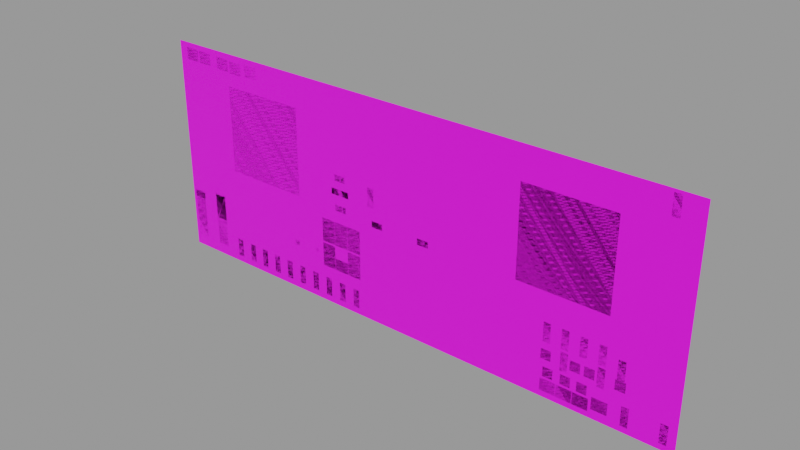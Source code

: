 # Source: SR71r.blend  (saved by Blender 3.5.10; exported with 4.5.12 LTS)
import bpy
from mathutils import Matrix  # noqa: F401  (used for matrix-valued properties, if any)

bpy.ops.wm.read_factory_settings(use_empty=True)
scene = bpy.context.scene
scene.name = 'SR71r2D'

# ---- images (referenced by path relative to the original .blend; pixels are not part of the script)
import os
ASSET_DIR = os.environ.get("B2B_ASSET_DIR", "")  # directory of the original .blend (textures are referenced by path, not embedded)
HERE = os.path.dirname(os.path.abspath(__file__))  # packed textures are extracted next to this script under _unpacked/

def load_image(name, relpath, width, height, colorspace="sRGB"):
    """Load a texture the original file referenced (path relative to the .blend, or extracted next to this script)."""
    p = next((c for c in (os.path.join(HERE, relpath), os.path.join(ASSET_DIR, relpath)) if relpath and os.path.exists(c)), "")
    if p:
        img = bpy.data.images.load(p, check_existing=True)
        img.name = name
    else:  # same state as the original file: an image datablock whose file is absent (Cycles renders it pink)
        img = bpy.data.images.new(name, width, height)
        img.source = "FILE"
        img.filepath = "//" + (relpath or name)
    img.colorspace_settings.name = colorspace
    return img
img_sr71r_100_2dpanel_dds = load_image('SR71R_100_2DPanel.dds', 'SR71R_100_2DPanel.dds', 1024, 1024, 'sRGB')
img_sr71r_100_vc1_dds = load_image('SR71R_100_VC1.dds', 'SR71R_100_VC1.dds', 1024, 1024, 'sRGB')
img_sr71r_100_vc2_dds = load_image('SR71R_100_VC2.dds', 'SR71R_100_VC2.dds', 1024, 1024, 'sRGB')
img_sr71r_100_vc1_dds_002 = load_image('SR71R_100_VC1.dds.002', 'SR71R_100_VC1.dds', 1024, 1024, 'sRGB')
img_sr71r_100_vc1_dds_003 = load_image('SR71R_100_VC1.dds.003', 'SR71R_100_VC1.dds', 1024, 1024, 'sRGB')
img_sr71r_100_vc1_dds_004 = load_image('SR71R_100_VC1.dds.004', 'SR71R_100_VC1.dds', 1024, 1024, 'sRGB')
img_sr71r_100_vc1_dds_005 = load_image('SR71R_100_VC1.dds.005', 'SR71R_100_VC1.dds', 1024, 1024, 'sRGB')
img_sr71r_100_vc1_dds_006 = load_image('SR71R_100_VC1.dds.006', 'SR71R_100_VC1.dds', 1024, 1024, 'sRGB')
img_sr71r_100_vc1_dds_007 = load_image('SR71R_100_VC1.dds.007', 'SR71R_100_VC1.dds', 1024, 1024, 'sRGB')
img_sr71r_100_vc1_dds_008 = load_image('SR71R_100_VC1.dds.008', 'SR71R_100_VC1.dds', 1024, 1024, 'sRGB')
img_sr71r_100_vc2_dds_002 = load_image('SR71R_100_VC2.dds.002', 'SR71R_100_VC2.dds', 1024, 1024, 'sRGB')
img_sr71r_100_vc1_dds_010 = load_image('SR71R_100_VC1.dds.010', 'SR71R_100_VC1.dds', 1024, 1024, 'sRGB')

# ---- materials (node trees are filled in below, after node groups)
mat_material = bpy.data.materials.new('Material')
mat_material.use_transparent_shadow = False
mat_vc_100_cockpit_mat = bpy.data.materials.new('VC_100_Cockpit_MAT')
mat_vc_100_cockpit_mat.alpha_threshold = 0.0
mat_vc_100_cockpit_mat.use_transparent_shadow = False
mat_vc_100_cockpit_mat.specular_color = (0.0, 0.0, 0.0)
mat_vc_100_cockpit_mat.roughness = 0.5
mat_vc_100_cockpit2_mat = bpy.data.materials.new('VC_100_Cockpit2_MAT')
mat_vc_100_cockpit2_mat.alpha_threshold = 0.0
mat_vc_100_cockpit2_mat.use_transparent_shadow = False
mat_vc_100_cockpit2_mat.specular_color = (0.0, 0.0, 0.0)
mat_vc_100_cockpit2_mat.roughness = 0.5
mat_vc_100_cockpit_mat_002 = bpy.data.materials.new('VC_100_Cockpit_MAT.002')
mat_vc_100_cockpit_mat_002.alpha_threshold = 0.0
mat_vc_100_cockpit_mat_002.use_transparent_shadow = False
mat_vc_100_cockpit_mat_002.specular_color = (0.0, 0.0, 0.0)
mat_vc_100_cockpit_mat_002.roughness = 0.5
mat_vc_100_cockpit_mat_003 = bpy.data.materials.new('VC_100_Cockpit_MAT.003')
mat_vc_100_cockpit_mat_003.alpha_threshold = 0.0
mat_vc_100_cockpit_mat_003.use_transparent_shadow = False
mat_vc_100_cockpit_mat_003.specular_color = (0.0, 0.0, 0.0)
mat_vc_100_cockpit_mat_003.roughness = 0.5
mat_vc_100_cockpit_mat_004 = bpy.data.materials.new('VC_100_Cockpit_MAT.004')
mat_vc_100_cockpit_mat_004.alpha_threshold = 0.0
mat_vc_100_cockpit_mat_004.use_transparent_shadow = False
mat_vc_100_cockpit_mat_004.specular_color = (0.0, 0.0, 0.0)
mat_vc_100_cockpit_mat_004.roughness = 0.5
mat_vc_100_cockpit_mat_005 = bpy.data.materials.new('VC_100_Cockpit_MAT.005')
mat_vc_100_cockpit_mat_005.alpha_threshold = 0.0
mat_vc_100_cockpit_mat_005.use_transparent_shadow = False
mat_vc_100_cockpit_mat_005.specular_color = (0.0, 0.0, 0.0)
mat_vc_100_cockpit_mat_005.roughness = 0.5
mat_vc_100_cockpit_mat_006 = bpy.data.materials.new('VC_100_Cockpit_MAT.006')
mat_vc_100_cockpit_mat_006.alpha_threshold = 0.0
mat_vc_100_cockpit_mat_006.use_transparent_shadow = False
mat_vc_100_cockpit_mat_006.specular_color = (0.0, 0.0, 0.0)
mat_vc_100_cockpit_mat_006.roughness = 0.5
mat_vc_100_cockpit_mat_007 = bpy.data.materials.new('VC_100_Cockpit_MAT.007')
mat_vc_100_cockpit_mat_007.alpha_threshold = 0.0
mat_vc_100_cockpit_mat_007.use_transparent_shadow = False
mat_vc_100_cockpit_mat_007.specular_color = (0.0, 0.0, 0.0)
mat_vc_100_cockpit_mat_007.roughness = 0.5
mat_vc_100_cockpit_mat_008 = bpy.data.materials.new('VC_100_Cockpit_MAT.008')
mat_vc_100_cockpit_mat_008.alpha_threshold = 0.0
mat_vc_100_cockpit_mat_008.use_transparent_shadow = False
mat_vc_100_cockpit_mat_008.specular_color = (0.0, 0.0, 0.0)
mat_vc_100_cockpit_mat_008.roughness = 0.5
mat_vc_100_cockpit2_mat_002 = bpy.data.materials.new('VC_100_Cockpit2_MAT.002')
mat_vc_100_cockpit2_mat_002.alpha_threshold = 0.0
mat_vc_100_cockpit2_mat_002.use_transparent_shadow = False
mat_vc_100_cockpit2_mat_002.specular_color = (0.0, 0.0, 0.0)
mat_vc_100_cockpit2_mat_002.roughness = 0.5
mat_vc_100_cockpit_mat_010 = bpy.data.materials.new('VC_100_Cockpit_MAT.010')
mat_vc_100_cockpit_mat_010.alpha_threshold = 0.0
mat_vc_100_cockpit_mat_010.use_transparent_shadow = False
mat_vc_100_cockpit_mat_010.specular_color = (0.0, 0.0, 0.0)
mat_vc_100_cockpit_mat_010.roughness = 0.5

# ---- material node trees
mat_material.use_nodes = True; mat_material.node_tree.nodes.clear()
_N = mat_material.node_tree.nodes; _L = mat_material.node_tree.links
n0 = _N.new('ShaderNodeBsdfPrincipled'); n0.name = 'Principled BSDF'; n0.location = (10, 300)
n0.distribution = 'GGX'
n0.subsurface_method = 'RANDOM_WALK_SKIN'
n0.inputs[3].default_value = 1.45
n0.inputs[27].default_value = (0.0, 0.0, 0.0, 1.0)
n0.inputs[28].default_value = 1.0
n1 = _N.new('ShaderNodeOutputMaterial'); n1.name = 'Material Output'; n1.location = (300, 300)
n2 = _N.new('ShaderNodeTexImage'); n2.name = 'Image Texture'; n2.location = (-280, 266)
n2.image = img_sr71r_100_2dpanel_dds
_L.new(n0.outputs[0], n1.inputs[0])
_L.new(n2.outputs[0], n0.inputs[0])
n1.is_active_output = True
mat_vc_100_cockpit_mat.use_nodes = True; mat_vc_100_cockpit_mat.node_tree.nodes.clear()
_N = mat_vc_100_cockpit_mat.node_tree.nodes; _L = mat_vc_100_cockpit_mat.node_tree.links
n0 = _N.new('ShaderNodeBsdfPrincipled'); n0.name = 'Principled BSDF'; n0.location = (10, 300)
n0.distribution = 'GGX'
n0.subsurface_method = 'RANDOM_WALK_SKIN'
n0.inputs[3].default_value = 1.45
n0.inputs[27].default_value = (0.0, 0.0, 0.0, 1.0)
n0.inputs[28].default_value = 1.0
n1 = _N.new('ShaderNodeOutputMaterial'); n1.name = 'Material Output'; n1.location = (300, 300)
n2 = _N.new('ShaderNodeTexImage'); n2.name = 'Image Texture'; n2.location = (-280, 266)
n2.image = img_sr71r_100_vc1_dds
_L.new(n0.outputs[0], n1.inputs[0])
_L.new(n2.outputs[0], n0.inputs[0])
n1.is_active_output = True
mat_vc_100_cockpit2_mat.use_nodes = True; mat_vc_100_cockpit2_mat.node_tree.nodes.clear()
_N = mat_vc_100_cockpit2_mat.node_tree.nodes; _L = mat_vc_100_cockpit2_mat.node_tree.links
n0 = _N.new('ShaderNodeBsdfPrincipled'); n0.name = 'Principled BSDF'; n0.location = (10, 300)
n0.distribution = 'GGX'
n0.subsurface_method = 'RANDOM_WALK_SKIN'
n0.inputs[3].default_value = 1.45
n0.inputs[27].default_value = (0.0, 0.0, 0.0, 1.0)
n0.inputs[28].default_value = 1.0
n1 = _N.new('ShaderNodeOutputMaterial'); n1.name = 'Material Output'; n1.location = (300, 300)
n2 = _N.new('ShaderNodeTexImage'); n2.name = 'Image Texture'; n2.location = (-280, 266)
n2.image = img_sr71r_100_vc2_dds
_L.new(n0.outputs[0], n1.inputs[0])
_L.new(n2.outputs[0], n0.inputs[0])
n1.is_active_output = True
mat_vc_100_cockpit_mat_002.use_nodes = True; mat_vc_100_cockpit_mat_002.node_tree.nodes.clear()
_N = mat_vc_100_cockpit_mat_002.node_tree.nodes; _L = mat_vc_100_cockpit_mat_002.node_tree.links
n0 = _N.new('ShaderNodeBsdfPrincipled'); n0.name = 'Principled BSDF'; n0.location = (10, 300)
n0.distribution = 'GGX'
n0.subsurface_method = 'RANDOM_WALK_SKIN'
n0.inputs[3].default_value = 1.45
n0.inputs[27].default_value = (0.0, 0.0, 0.0, 1.0)
n0.inputs[28].default_value = 1.0
n1 = _N.new('ShaderNodeOutputMaterial'); n1.name = 'Material Output'; n1.location = (300, 300)
n2 = _N.new('ShaderNodeTexImage'); n2.name = 'Image Texture'; n2.location = (-280, 266)
n2.image = img_sr71r_100_vc1_dds_002
_L.new(n0.outputs[0], n1.inputs[0])
_L.new(n2.outputs[0], n0.inputs[0])
n1.is_active_output = True
mat_vc_100_cockpit_mat_003.use_nodes = True; mat_vc_100_cockpit_mat_003.node_tree.nodes.clear()
_N = mat_vc_100_cockpit_mat_003.node_tree.nodes; _L = mat_vc_100_cockpit_mat_003.node_tree.links
n0 = _N.new('ShaderNodeBsdfPrincipled'); n0.name = 'Principled BSDF'; n0.location = (10, 300)
n0.distribution = 'GGX'
n0.subsurface_method = 'RANDOM_WALK_SKIN'
n0.inputs[3].default_value = 1.45
n0.inputs[27].default_value = (0.0, 0.0, 0.0, 1.0)
n0.inputs[28].default_value = 1.0
n1 = _N.new('ShaderNodeOutputMaterial'); n1.name = 'Material Output'; n1.location = (300, 300)
n2 = _N.new('ShaderNodeTexImage'); n2.name = 'Image Texture'; n2.location = (-280, 266)
n2.image = img_sr71r_100_vc1_dds_003
_L.new(n0.outputs[0], n1.inputs[0])
_L.new(n2.outputs[0], n0.inputs[0])
n1.is_active_output = True
mat_vc_100_cockpit_mat_004.use_nodes = True; mat_vc_100_cockpit_mat_004.node_tree.nodes.clear()
_N = mat_vc_100_cockpit_mat_004.node_tree.nodes; _L = mat_vc_100_cockpit_mat_004.node_tree.links
n0 = _N.new('ShaderNodeBsdfPrincipled'); n0.name = 'Principled BSDF'; n0.location = (10, 300)
n0.distribution = 'GGX'
n0.subsurface_method = 'RANDOM_WALK_SKIN'
n0.inputs[3].default_value = 1.45
n0.inputs[27].default_value = (0.0, 0.0, 0.0, 1.0)
n0.inputs[28].default_value = 1.0
n1 = _N.new('ShaderNodeOutputMaterial'); n1.name = 'Material Output'; n1.location = (300, 300)
n2 = _N.new('ShaderNodeTexImage'); n2.name = 'Image Texture'; n2.location = (-280, 266)
n2.image = img_sr71r_100_vc1_dds_004
_L.new(n0.outputs[0], n1.inputs[0])
_L.new(n2.outputs[0], n0.inputs[0])
n1.is_active_output = True
mat_vc_100_cockpit_mat_005.use_nodes = True; mat_vc_100_cockpit_mat_005.node_tree.nodes.clear()
_N = mat_vc_100_cockpit_mat_005.node_tree.nodes; _L = mat_vc_100_cockpit_mat_005.node_tree.links
n0 = _N.new('ShaderNodeBsdfPrincipled'); n0.name = 'Principled BSDF'; n0.location = (10, 300)
n0.distribution = 'GGX'
n0.subsurface_method = 'RANDOM_WALK_SKIN'
n0.inputs[3].default_value = 1.45
n0.inputs[27].default_value = (0.0, 0.0, 0.0, 1.0)
n0.inputs[28].default_value = 1.0
n1 = _N.new('ShaderNodeOutputMaterial'); n1.name = 'Material Output'; n1.location = (300, 300)
n2 = _N.new('ShaderNodeTexImage'); n2.name = 'Image Texture'; n2.location = (-280, 266)
n2.image = img_sr71r_100_vc1_dds_005
_L.new(n0.outputs[0], n1.inputs[0])
_L.new(n2.outputs[0], n0.inputs[0])
n1.is_active_output = True
mat_vc_100_cockpit_mat_006.use_nodes = True; mat_vc_100_cockpit_mat_006.node_tree.nodes.clear()
_N = mat_vc_100_cockpit_mat_006.node_tree.nodes; _L = mat_vc_100_cockpit_mat_006.node_tree.links
n0 = _N.new('ShaderNodeBsdfPrincipled'); n0.name = 'Principled BSDF'; n0.location = (10, 300)
n0.distribution = 'GGX'
n0.subsurface_method = 'RANDOM_WALK_SKIN'
n0.inputs[3].default_value = 1.45
n0.inputs[27].default_value = (0.0, 0.0, 0.0, 1.0)
n0.inputs[28].default_value = 1.0
n1 = _N.new('ShaderNodeOutputMaterial'); n1.name = 'Material Output'; n1.location = (300, 300)
n2 = _N.new('ShaderNodeTexImage'); n2.name = 'Image Texture'; n2.location = (-280, 266)
n2.image = img_sr71r_100_vc1_dds_006
_L.new(n0.outputs[0], n1.inputs[0])
_L.new(n2.outputs[0], n0.inputs[0])
n1.is_active_output = True
mat_vc_100_cockpit_mat_007.use_nodes = True; mat_vc_100_cockpit_mat_007.node_tree.nodes.clear()
_N = mat_vc_100_cockpit_mat_007.node_tree.nodes; _L = mat_vc_100_cockpit_mat_007.node_tree.links
n0 = _N.new('ShaderNodeBsdfPrincipled'); n0.name = 'Principled BSDF'; n0.location = (10, 300)
n0.distribution = 'GGX'
n0.subsurface_method = 'RANDOM_WALK_SKIN'
n0.inputs[3].default_value = 1.45
n0.inputs[27].default_value = (0.0, 0.0, 0.0, 1.0)
n0.inputs[28].default_value = 1.0
n1 = _N.new('ShaderNodeOutputMaterial'); n1.name = 'Material Output'; n1.location = (300, 300)
n2 = _N.new('ShaderNodeTexImage'); n2.name = 'Image Texture'; n2.location = (-280, 266)
n2.image = img_sr71r_100_vc1_dds_007
_L.new(n0.outputs[0], n1.inputs[0])
_L.new(n2.outputs[0], n0.inputs[0])
n1.is_active_output = True
mat_vc_100_cockpit_mat_008.use_nodes = True; mat_vc_100_cockpit_mat_008.node_tree.nodes.clear()
_N = mat_vc_100_cockpit_mat_008.node_tree.nodes; _L = mat_vc_100_cockpit_mat_008.node_tree.links
n0 = _N.new('ShaderNodeBsdfPrincipled'); n0.name = 'Principled BSDF'; n0.location = (10, 300)
n0.distribution = 'GGX'
n0.subsurface_method = 'RANDOM_WALK_SKIN'
n0.inputs[3].default_value = 1.45
n0.inputs[27].default_value = (0.0, 0.0, 0.0, 1.0)
n0.inputs[28].default_value = 1.0
n1 = _N.new('ShaderNodeOutputMaterial'); n1.name = 'Material Output'; n1.location = (300, 300)
n2 = _N.new('ShaderNodeTexImage'); n2.name = 'Image Texture'; n2.location = (-280, 266)
n2.image = img_sr71r_100_vc1_dds_008
_L.new(n0.outputs[0], n1.inputs[0])
_L.new(n2.outputs[0], n0.inputs[0])
n1.is_active_output = True
mat_vc_100_cockpit2_mat_002.use_nodes = True; mat_vc_100_cockpit2_mat_002.node_tree.nodes.clear()
_N = mat_vc_100_cockpit2_mat_002.node_tree.nodes; _L = mat_vc_100_cockpit2_mat_002.node_tree.links
n0 = _N.new('ShaderNodeBsdfPrincipled'); n0.name = 'Principled BSDF'; n0.location = (10, 300)
n0.distribution = 'GGX'
n0.subsurface_method = 'RANDOM_WALK_SKIN'
n0.inputs[3].default_value = 1.45
n0.inputs[27].default_value = (0.0, 0.0, 0.0, 1.0)
n0.inputs[28].default_value = 1.0
n1 = _N.new('ShaderNodeOutputMaterial'); n1.name = 'Material Output'; n1.location = (300, 300)
n2 = _N.new('ShaderNodeTexImage'); n2.name = 'Image Texture'; n2.location = (-280, 266)
n2.image = img_sr71r_100_vc2_dds_002
_L.new(n0.outputs[0], n1.inputs[0])
_L.new(n2.outputs[0], n0.inputs[0])
n1.is_active_output = True
mat_vc_100_cockpit_mat_010.use_nodes = True; mat_vc_100_cockpit_mat_010.node_tree.nodes.clear()
_N = mat_vc_100_cockpit_mat_010.node_tree.nodes; _L = mat_vc_100_cockpit_mat_010.node_tree.links
n0 = _N.new('ShaderNodeBsdfPrincipled'); n0.name = 'Principled BSDF'; n0.location = (10, 300)
n0.distribution = 'GGX'
n0.subsurface_method = 'RANDOM_WALK_SKIN'
n0.inputs[3].default_value = 1.45
n0.inputs[27].default_value = (0.0, 0.0, 0.0, 1.0)
n0.inputs[28].default_value = 1.0
n1 = _N.new('ShaderNodeOutputMaterial'); n1.name = 'Material Output'; n1.location = (300, 300)
n2 = _N.new('ShaderNodeTexImage'); n2.name = 'Image Texture'; n2.location = (-280, 266)
n2.image = img_sr71r_100_vc1_dds_010
_L.new(n0.outputs[0], n1.inputs[0])
_L.new(n2.outputs[0], n0.inputs[0])
n1.is_active_output = True

# ---- meshes
me_plane_008 = bpy.data.meshes.new('Plane.008')
me_plane_008.from_pydata([(0.0, 0.0, -1024.0), (2560.0, 0.0, -1024.0), (0.0, 0.0, 0.0), (2560.0, 0.0, 0.0)], [], [(0, 1, 3, 2)])
_uv = me_plane_008.uv_layers.new(name='UVMap')
_uv.uv.foreach_set('vector', [0.0, 0.0, 1.0, 0.0, 1.0, 0.3999, 0.0, 0.3999])
me_plane_008.materials.append(mat_material)
me_plane_008.update()
me_plane_013 = bpy.data.meshes.new('Plane.013')
me_plane_013.from_pydata([(-36.0, -2.567e-06, -34.0), (34.0, -2.567e-06, -34.0), (-36.0, 2.718e-06, 36.0), (34.0, 2.718e-06, 36.0)], [], [(0, 1, 3, 2)])
_uv = me_plane_013.uv_layers.new(name='UVMap')
_uv.uv.foreach_set('vector', [0.3476, 0.6872, 0.3825, 0.6872, 0.3825, 0.7162, 0.3476, 0.7162])
me_plane_013.materials.append(mat_vc_100_cockpit_mat)
me_plane_013.update()
me_plane_020 = bpy.data.meshes.new('Plane.020')
me_plane_020.from_pydata([(-36.0, -2.567e-06, -34.0), (34.0, -2.567e-06, -34.0), (-36.0, 2.718e-06, 36.0), (34.0, 2.718e-06, 36.0)], [], [(0, 1, 3, 2)])
_uv = me_plane_020.uv_layers.new(name='UVMap')
_uv.uv.foreach_set('vector', [0.4255, 0.6874, 0.4603, 0.6874, 0.4603, 0.7161, 0.4255, 0.7161])
me_plane_020.materials.append(mat_vc_100_cockpit_mat)
me_plane_020.update()
me_plane_022 = bpy.data.meshes.new('Plane.022')
me_plane_022.from_pydata([(-36.0, -2.567e-06, -34.0), (34.0, -2.567e-06, -34.0), (-36.0, 2.718e-06, 36.0), (34.0, 2.718e-06, 36.0)], [], [(0, 1, 3, 2)])
_uv = me_plane_022.uv_layers.new(name='UVMap')
_uv.uv.foreach_set('vector', [0.3474, 0.7162, 0.3822, 0.7162, 0.3822, 0.7449, 0.3474, 0.7449])
me_plane_022.materials.append(mat_vc_100_cockpit_mat)
me_plane_022.update()
me_plane_024 = bpy.data.meshes.new('Plane.024')
me_plane_024.from_pydata([(-36.0, -2.567e-06, -34.0), (34.0, -2.567e-06, -34.0), (-36.0, 2.718e-06, 36.0), (34.0, 2.718e-06, 36.0)], [], [(0, 1, 3, 2)])
_uv = me_plane_024.uv_layers.new(name='UVMap')
_uv.uv.foreach_set('vector', [0.4257, 0.7161, 0.4605, 0.7161, 0.4605, 0.7449, 0.4257, 0.7449])
me_plane_024.materials.append(mat_vc_100_cockpit_mat)
me_plane_024.update()
me_plane_026 = bpy.data.meshes.new('Plane.026')
me_plane_026.from_pydata([(-36.0, -2.567e-06, -34.0), (34.0, -2.567e-06, -34.0), (-36.0, 2.718e-06, 36.0), (34.0, 2.718e-06, 36.0)], [], [(0, 1, 3, 2)])
_uv = me_plane_026.uv_layers.new(name='UVMap')
_uv.uv.foreach_set('vector', [0.3474, 0.7449, 0.3822, 0.7449, 0.3822, 0.7736, 0.3474, 0.7736])
me_plane_026.materials.append(mat_vc_100_cockpit_mat)
me_plane_026.update()
me_plane_030 = bpy.data.meshes.new('Plane.030')
me_plane_030.from_pydata([(-36.0, -2.567e-06, -34.0), (34.0, -2.567e-06, -34.0), (-36.0, 2.718e-06, 36.0), (34.0, 2.718e-06, 36.0)], [], [(0, 1, 3, 2)])
_uv = me_plane_030.uv_layers.new(name='UVMap')
_uv.uv.foreach_set('vector', [0.4255, 0.7451, 0.4604, 0.7451, 0.4604, 0.7738, 0.4255, 0.7738])
me_plane_030.materials.append(mat_vc_100_cockpit_mat)
me_plane_030.update()
me_plane_032 = bpy.data.meshes.new('Plane.032')
me_plane_032.from_pydata([(-36.0, -2.567e-06, -34.0), (34.0, -2.567e-06, -34.0), (-36.0, 2.718e-06, 36.0), (34.0, 2.718e-06, 36.0)], [], [(0, 1, 3, 2)])
_uv = me_plane_032.uv_layers.new(name='UVMap')
_uv.uv.foreach_set('vector', [0.3473, 0.6588, 0.3822, 0.6588, 0.3822, 0.6868, 0.3473, 0.6868])
me_plane_032.materials.append(mat_vc_100_cockpit_mat)
me_plane_032.update()
me_plane_033 = bpy.data.meshes.new('Plane.033')
me_plane_033.from_pydata([(-36.0, -2.567e-06, -27.2), (34.0, -2.567e-06, -27.2), (-36.0, 2.718e-06, 28.8), (34.0, 2.718e-06, 28.8)], [], [(0, 1, 3, 2)])
_uv = me_plane_033.uv_layers.new(name='UVMap')
_uv.uv.foreach_set('vector', [0.4255, 0.6587, 0.4604, 0.6587, 0.4604, 0.6869, 0.4255, 0.6869])
me_plane_033.materials.append(mat_vc_100_cockpit_mat)
me_plane_033.update()
me_plane_047 = bpy.data.meshes.new('Plane.047')
me_plane_047.from_pydata([(-36.0, -2.567e-06, -34.0), (34.0, -2.567e-06, -34.0), (-36.0, 2.718e-06, 36.0), (34.0, 2.718e-06, 36.0)], [], [(0, 1, 3, 2)])
_uv = me_plane_047.uv_layers.new(name='UVMap')
_uv.uv.foreach_set('vector', [0.3473, 0.6301, 0.3822, 0.6301, 0.3822, 0.6582, 0.3473, 0.6582])
me_plane_047.materials.append(mat_vc_100_cockpit_mat)
me_plane_047.update()
me_plane_048 = bpy.data.meshes.new('Plane.048')
me_plane_048.from_pydata([(-36.0, -2.567e-06, -34.0), (34.0, -2.567e-06, -34.0), (-36.0, 2.718e-06, 36.0), (34.0, 2.718e-06, 36.0)], [], [(0, 1, 3, 2)])
_uv = me_plane_048.uv_layers.new(name='UVMap')
_uv.uv.foreach_set('vector', [0.4254, 0.6301, 0.4603, 0.6301, 0.4603, 0.6582, 0.4254, 0.6582])
me_plane_048.materials.append(mat_vc_100_cockpit_mat)
me_plane_048.update()
me_plane_051 = bpy.data.meshes.new('Plane.051')
me_plane_051.from_pydata([(-36.0, -2.567e-06, -34.0), (34.0, -2.567e-06, -34.0), (-36.0, 2.718e-06, 36.0), (34.0, 2.718e-06, 36.0)], [], [(0, 1, 3, 2)])
_uv = me_plane_051.uv_layers.new(name='UVMap')
_uv.uv.foreach_set('vector', [0.5036, 0.6588, 0.5384, 0.6588, 0.5384, 0.6868, 0.5036, 0.6868])
me_plane_051.materials.append(mat_vc_100_cockpit_mat)
me_plane_051.update()
me_plane_069 = bpy.data.meshes.new('Plane.069')
me_plane_069.from_pydata([(-204.0, 0.0, -204.0), (204.0, 0.0, -204.0), (-204.0, 0.0, 204.0), (204.0, 0.0, 204.0)], [], [(0, 1, 3, 2)])
_uv = me_plane_069.uv_layers.new(name='UVMap')
_uv.uv.foreach_set('vector', [0.0, 0.0, 1.0, 0.0, 1.0, 1.0, 0.0, 1.0])
me_plane_069.materials.append(mat_vc_100_cockpit2_mat)
me_plane_069.update()
me_plane_070 = bpy.data.meshes.new('Plane.070')
me_plane_070.from_pydata([(-204.0, 0.0, -204.0), (204.0, 0.0, -204.0), (-204.0, 0.0, 204.0), (204.0, 0.0, 204.0)], [], [(0, 1, 3, 2)])
_uv = me_plane_070.uv_layers.new(name='UVMap')
_uv.uv.foreach_set('vector', [0.0, 0.0, 1.0, 0.0, 1.0, 1.0, 0.0, 1.0])
me_plane_070.materials.append(mat_vc_100_cockpit2_mat)
me_plane_070.update()
me_plane_039 = bpy.data.meshes.new('Plane.039')
me_plane_039.from_pydata([(-19.63, 0.0, 68.69), (19.63, 0.0, 68.69), (-19.63, 0.0, -68.69), (19.63, 0.0, -68.69)], [], [(0, 2, 3, 1)])
_uv = me_plane_039.uv_layers.new(name='UVMap')
_uv.uv.foreach_set('vector', [0.3455, 0.4607, 0.3455, 0.3929, 0.3645, 0.3929, 0.3645, 0.4607])
me_plane_039.materials.append(mat_vc_100_cockpit_mat)
me_plane_039.use_remesh_preserve_volume = False
me_plane_039.use_remesh_preserve_attributes = False
me_plane_039.use_mirror_vertex_groups = False
me_plane_039.update()
me_plane_067 = bpy.data.meshes.new('Plane.067')
me_plane_067.from_pydata([(-0.00508, 0.0, 0.01778), (0.00508, 0.0, 0.01778), (-0.00508, 0.0, -0.01778), (0.00508, 0.0, -0.01778)], [], [(0, 2, 3, 1)])
_uv = me_plane_067.uv_layers.new(name='UVMap')
_uv.uv.foreach_set('vector', [0.3656, 0.4608, 0.3656, 0.3928, 0.3846, 0.3928, 0.3846, 0.4608])
me_plane_067.materials.append(mat_vc_100_cockpit_mat_002)
me_plane_067.use_remesh_preserve_volume = False
me_plane_067.use_remesh_preserve_attributes = False
me_plane_067.use_mirror_vertex_groups = False
me_plane_067.update()
me_plane_068 = bpy.data.meshes.new('Plane.068')
me_plane_068.from_pydata([(-0.00508, 0.0, 0.01778), (0.00508, 0.0, 0.01778), (-0.00508, 0.0, -0.01778), (0.00508, 0.0, -0.01778)], [], [(0, 2, 3, 1)])
_uv = me_plane_068.uv_layers.new(name='UVMap')
_uv.uv.foreach_set('vector', [0.3856, 0.4607, 0.3856, 0.3928, 0.4045, 0.3928, 0.4045, 0.4607])
me_plane_068.materials.append(mat_vc_100_cockpit_mat_003)
me_plane_068.use_remesh_preserve_volume = False
me_plane_068.use_remesh_preserve_attributes = False
me_plane_068.use_mirror_vertex_groups = False
me_plane_068.update()
me_plane_071 = bpy.data.meshes.new('Plane.071')
me_plane_071.from_pydata([(-0.00508, 0.0, 0.01778), (0.00508, 0.0, 0.01778), (-0.00508, 0.0, -0.01778), (0.00508, 0.0, -0.01778)], [], [(0, 2, 3, 1)])
_uv = me_plane_071.uv_layers.new(name='UVMap')
_uv.uv.foreach_set('vector', [0.4056, 0.4607, 0.4056, 0.3929, 0.4245, 0.3929, 0.4245, 0.4607])
me_plane_071.materials.append(mat_vc_100_cockpit_mat_004)
me_plane_071.use_remesh_preserve_volume = False
me_plane_071.use_remesh_preserve_attributes = False
me_plane_071.use_mirror_vertex_groups = False
me_plane_071.update()
me_plane_072 = bpy.data.meshes.new('Plane.072')
me_plane_072.from_pydata([(-36.0, -2.567e-06, -34.0), (34.0, -2.567e-06, -34.0), (-36.0, 2.718e-06, 36.0), (34.0, 2.718e-06, 36.0)], [], [(0, 1, 3, 2)])
_uv = me_plane_072.uv_layers.new(name='UVMap')
_uv.uv.foreach_set('vector', [0.3162, 0.9732, 0.3282, 0.9732, 0.3282, 0.9852, 0.3162, 0.9852])
me_plane_072.materials.append(mat_vc_100_cockpit_mat)
me_plane_072.update()
me_plane_073 = bpy.data.meshes.new('Plane.073')
me_plane_073.from_pydata([(-36.0, -2.567e-06, -34.0), (34.0, -2.567e-06, -34.0), (-36.0, 2.718e-06, 36.0), (34.0, 2.718e-06, 36.0)], [], [(0, 1, 3, 2)])
_uv = me_plane_073.uv_layers.new(name='UVMap')
_uv.uv.foreach_set('vector', [0.3188, 0.9653, 0.338, 0.9653, 0.338, 0.9845, 0.3188, 0.9845])
me_plane_073.materials.append(mat_vc_100_cockpit_mat)
me_plane_073.update()
me_plane_074 = bpy.data.meshes.new('Plane.074')
me_plane_074.from_pydata([(-36.0, -2.567e-06, -34.0), (34.0, -2.567e-06, -34.0), (-36.0, 2.718e-06, 36.0), (34.0, 2.718e-06, 36.0)], [], [(0, 1, 3, 2)])
_uv = me_plane_074.uv_layers.new(name='UVMap')
_uv.uv.foreach_set('vector', [0.009789, 0.9644, 0.04073, 0.9644, 0.04073, 0.9786, 0.009789, 0.9786])
me_plane_074.materials.append(mat_material)
me_plane_074.update()
me_plane_075 = bpy.data.meshes.new('Plane.075')
me_plane_075.from_pydata([(-36.0, -2.567e-06, -34.0), (34.0, -2.567e-06, -34.0), (-36.0, 2.718e-06, 36.0), (34.0, 2.718e-06, 36.0)], [], [(0, 1, 3, 2)])
_uv = me_plane_075.uv_layers.new(name='UVMap')
_uv.uv.foreach_set('vector', [0.3162, 0.9732, 0.3282, 0.9732, 0.3282, 0.9852, 0.3162, 0.9852])
me_plane_075.materials.append(mat_vc_100_cockpit_mat)
me_plane_075.update()
me_plane_076 = bpy.data.meshes.new('Plane.076')
me_plane_076.from_pydata([(-36.0, -2.567e-06, -34.0), (34.0, -2.567e-06, -34.0), (-36.0, 2.718e-06, 36.0), (34.0, 2.718e-06, 36.0)], [], [(0, 1, 3, 2)])
_uv = me_plane_076.uv_layers.new(name='UVMap')
_uv.uv.foreach_set('vector', [0.3162, 0.9732, 0.3282, 0.9732, 0.3282, 0.9852, 0.3162, 0.9852])
me_plane_076.materials.append(mat_vc_100_cockpit_mat)
me_plane_076.update()
me_plane_078 = bpy.data.meshes.new('Plane.078')
me_plane_078.from_pydata([(-19.63, 0.0, 68.69), (19.63, 0.0, 68.69), (-19.63, 0.0, -68.69), (19.63, 0.0, -68.69)], [], [(0, 2, 3, 1)])
_uv = me_plane_078.uv_layers.new(name='UVMap')
_uv.uv.foreach_set('vector', [0.4245, 0.462, 0.4245, 0.396, 0.4459, 0.396, 0.4459, 0.462])
me_plane_078.materials.append(mat_vc_100_cockpit_mat)
me_plane_078.use_remesh_preserve_volume = False
me_plane_078.use_remesh_preserve_attributes = False
me_plane_078.use_mirror_vertex_groups = False
me_plane_078.update()
me_plane_079 = bpy.data.meshes.new('Plane.079')
me_plane_079.from_pydata([(-19.63, 0.0, 68.69), (19.63, 0.0, 68.69), (-19.63, 0.0, -68.69), (19.63, 0.0, -68.69)], [], [(0, 2, 3, 1)])
_uv = me_plane_079.uv_layers.new(name='UVMap')
_uv.uv.foreach_set('vector', [0.4245, 0.462, 0.4245, 0.396, 0.4459, 0.396, 0.4459, 0.462])
me_plane_079.materials.append(mat_vc_100_cockpit_mat)
me_plane_079.use_remesh_preserve_volume = False
me_plane_079.use_remesh_preserve_attributes = False
me_plane_079.use_mirror_vertex_groups = False
me_plane_079.update()
me_plane_080 = bpy.data.meshes.new('Plane.080')
me_plane_080.from_pydata([(-19.63, 0.0, 68.69), (19.63, 0.0, 68.69), (-19.63, 0.0, -68.69), (19.63, 0.0, -68.69)], [], [(0, 2, 3, 1)])
_uv = me_plane_080.uv_layers.new(name='UVMap')
_uv.uv.foreach_set('vector', [0.4245, 0.462, 0.4245, 0.396, 0.4459, 0.396, 0.4459, 0.462])
me_plane_080.materials.append(mat_vc_100_cockpit_mat)
me_plane_080.use_remesh_preserve_volume = False
me_plane_080.use_remesh_preserve_attributes = False
me_plane_080.use_mirror_vertex_groups = False
me_plane_080.update()
me_plane_081 = bpy.data.meshes.new('Plane.081')
me_plane_081.from_pydata([(-24.69, -1.76e-06, -62.99), (23.31, -1.76e-06, -62.99), (-24.69, 1.864e-06, 66.7), (23.31, 1.864e-06, 66.7)], [], [(0, 1, 3, 2)])
_uv = me_plane_081.uv_layers.new(name='UVMap')
_uv.uv.foreach_set('vector', [0.04856, 0.9377, 0.06461, 0.9377, 0.06461, 0.9792, 0.04856, 0.9792])
me_plane_081.materials.append(mat_material)
me_plane_081.update()
me_plane_082 = bpy.data.meshes.new('Plane.082')
me_plane_082.from_pydata([(-24.69, -1.76e-06, -62.99), (23.31, -1.76e-06, -62.99), (-24.69, 1.864e-06, 66.7), (23.31, 1.864e-06, 66.7)], [], [(0, 1, 3, 2)])
_uv = me_plane_082.uv_layers.new(name='UVMap')
_uv.uv.foreach_set('vector', [0.04856, 0.9377, 0.06461, 0.9377, 0.06461, 0.9792, 0.04856, 0.9792])
me_plane_082.materials.append(mat_material)
me_plane_082.update()
me_plane_083 = bpy.data.meshes.new('Plane.083')
me_plane_083.from_pydata([(-24.69, -1.76e-06, -62.99), (23.31, -1.76e-06, -62.99), (-24.69, 1.864e-06, 66.7), (23.31, 1.864e-06, 66.7)], [], [(0, 1, 3, 2)])
_uv = me_plane_083.uv_layers.new(name='UVMap')
_uv.uv.foreach_set('vector', [0.04856, 0.9377, 0.06461, 0.9377, 0.06461, 0.9792, 0.04856, 0.9792])
me_plane_083.materials.append(mat_material)
me_plane_083.update()
me_plane_088 = bpy.data.meshes.new('Plane.088')
me_plane_088.from_pydata([(-24.69, -1.76e-06, -62.99), (23.31, -1.76e-06, -62.99), (-24.69, 1.864e-06, 66.7), (23.31, 1.864e-06, 66.7)], [], [(0, 1, 3, 2)])
_uv = me_plane_088.uv_layers.new(name='UVMap')
_uv.uv.foreach_set('vector', [0.04856, 0.9377, 0.06461, 0.9377, 0.06461, 0.9792, 0.04856, 0.9792])
me_plane_088.materials.append(mat_material)
me_plane_088.update()
me_plane_089 = bpy.data.meshes.new('Plane.089')
me_plane_089.from_pydata([(-24.69, -1.76e-06, -62.99), (23.31, -1.76e-06, -62.99), (-24.69, 1.864e-06, 66.7), (23.31, 1.864e-06, 66.7)], [], [(0, 1, 3, 2)])
_uv = me_plane_089.uv_layers.new(name='UVMap')
_uv.uv.foreach_set('vector', [0.04856, 0.9377, 0.06461, 0.9377, 0.06461, 0.9792, 0.04856, 0.9792])
me_plane_089.materials.append(mat_material)
me_plane_089.update()
me_plane_090 = bpy.data.meshes.new('Plane.090')
me_plane_090.from_pydata([(-24.69, -1.76e-06, -62.99), (23.31, -1.76e-06, -62.99), (-24.69, 1.864e-06, 66.7), (23.31, 1.864e-06, 66.7)], [], [(0, 1, 3, 2)])
_uv = me_plane_090.uv_layers.new(name='UVMap')
_uv.uv.foreach_set('vector', [0.04856, 0.9377, 0.06461, 0.9377, 0.06461, 0.9792, 0.04856, 0.9792])
me_plane_090.materials.append(mat_material)
me_plane_090.update()
me_plane_091 = bpy.data.meshes.new('Plane.091')
me_plane_091.from_pydata([(-24.69, -1.76e-06, -62.99), (23.31, -1.76e-06, -62.99), (-24.69, 1.864e-06, 66.7), (23.31, 1.864e-06, 66.7)], [], [(0, 1, 3, 2)])
_uv = me_plane_091.uv_layers.new(name='UVMap')
_uv.uv.foreach_set('vector', [0.04856, 0.9377, 0.06461, 0.9377, 0.06461, 0.9792, 0.04856, 0.9792])
me_plane_091.materials.append(mat_material)
me_plane_091.update()
me_plane_092 = bpy.data.meshes.new('Plane.092')
me_plane_092.from_pydata([(-24.69, -1.76e-06, -62.99), (23.31, -1.76e-06, -62.99), (-24.69, 1.864e-06, 66.7), (23.31, 1.864e-06, 66.7)], [], [(0, 1, 3, 2)])
_uv = me_plane_092.uv_layers.new(name='UVMap')
_uv.uv.foreach_set('vector', [0.04856, 0.9377, 0.06461, 0.9377, 0.06461, 0.9792, 0.04856, 0.9792])
me_plane_092.materials.append(mat_material)
me_plane_092.update()
me_plane_093 = bpy.data.meshes.new('Plane.093')
me_plane_093.from_pydata([(-24.69, -1.76e-06, -62.99), (23.31, -1.76e-06, -62.99), (-24.69, 1.864e-06, 66.7), (23.31, 1.864e-06, 66.7)], [], [(0, 1, 3, 2)])
_uv = me_plane_093.uv_layers.new(name='UVMap')
_uv.uv.foreach_set('vector', [0.04856, 0.9377, 0.06461, 0.9377, 0.06461, 0.9792, 0.04856, 0.9792])
me_plane_093.materials.append(mat_material)
me_plane_093.update()
me_plane_094 = bpy.data.meshes.new('Plane.094')
me_plane_094.from_pydata([(-24.69, -1.76e-06, -62.99), (23.31, -1.76e-06, -62.99), (-24.69, 1.864e-06, 66.7), (23.31, 1.864e-06, 66.7)], [], [(0, 1, 3, 2)])
_uv = me_plane_094.uv_layers.new(name='UVMap')
_uv.uv.foreach_set('vector', [0.04856, 0.9377, 0.06461, 0.9377, 0.06461, 0.9792, 0.04856, 0.9792])
me_plane_094.materials.append(mat_material)
me_plane_094.update()
me_plane_095 = bpy.data.meshes.new('Plane.095')
me_plane_095.from_pydata([(-24.69, -1.76e-06, -62.99), (23.31, -1.76e-06, -62.99), (-24.69, 1.864e-06, 66.7), (23.31, 1.864e-06, 66.7)], [], [(0, 1, 3, 2)])
_uv = me_plane_095.uv_layers.new(name='UVMap')
_uv.uv.foreach_set('vector', [0.04856, 0.9377, 0.06461, 0.9377, 0.06461, 0.9792, 0.04856, 0.9792])
me_plane_095.materials.append(mat_material)
me_plane_095.update()
me_plane_096 = bpy.data.meshes.new('Plane.096')
me_plane_096.from_pydata([(-24.69, -1.76e-06, -62.99), (23.31, -1.76e-06, -62.99), (-24.69, 1.864e-06, 66.7), (23.31, 1.864e-06, 66.7)], [], [(0, 1, 3, 2)])
_uv = me_plane_096.uv_layers.new(name='UVMap')
_uv.uv.foreach_set('vector', [0.04856, 0.9377, 0.06461, 0.9377, 0.06461, 0.9792, 0.04856, 0.9792])
me_plane_096.materials.append(mat_material)
me_plane_096.update()
me_plane_097 = bpy.data.meshes.new('Plane.097')
me_plane_097.from_pydata([(-24.69, -1.76e-06, -62.99), (23.31, -1.76e-06, -62.99), (-24.69, 1.864e-06, 66.7), (23.31, 1.864e-06, 66.7)], [], [(0, 1, 3, 2)])
_uv = me_plane_097.uv_layers.new(name='UVMap')
_uv.uv.foreach_set('vector', [0.04856, 0.9377, 0.06461, 0.9377, 0.06461, 0.9792, 0.04856, 0.9792])
me_plane_097.materials.append(mat_material)
me_plane_097.update()
me_plane_098 = bpy.data.meshes.new('Plane.098')
me_plane_098.from_pydata([(-24.69, -1.76e-06, -62.99), (23.31, -1.76e-06, -62.99), (-24.69, 1.864e-06, 66.7), (23.31, 1.864e-06, 66.7)], [], [(0, 1, 3, 2)])
_uv = me_plane_098.uv_layers.new(name='UVMap')
_uv.uv.foreach_set('vector', [0.04856, 0.9377, 0.06461, 0.9377, 0.06461, 0.9792, 0.04856, 0.9792])
me_plane_098.materials.append(mat_material)
me_plane_098.update()
me_plane_099 = bpy.data.meshes.new('Plane.099')
me_plane_099.from_pydata([(-24.69, -1.76e-06, -62.99), (23.31, -1.76e-06, -62.99), (-24.69, 1.864e-06, 66.7), (23.31, 1.864e-06, 66.7)], [], [(0, 1, 3, 2)])
_uv = me_plane_099.uv_layers.new(name='UVMap')
_uv.uv.foreach_set('vector', [0.04856, 0.9377, 0.06461, 0.9377, 0.06461, 0.9792, 0.04856, 0.9792])
me_plane_099.materials.append(mat_material)
me_plane_099.update()
me_plane_100 = bpy.data.meshes.new('Plane.100')
me_plane_100.from_pydata([(-24.69, -1.76e-06, -62.99), (23.31, -1.76e-06, -62.99), (-24.69, 1.864e-06, 66.7), (23.31, 1.864e-06, 66.7)], [], [(0, 1, 3, 2)])
_uv = me_plane_100.uv_layers.new(name='UVMap')
_uv.uv.foreach_set('vector', [0.04856, 0.9377, 0.06461, 0.9377, 0.06461, 0.9792, 0.04856, 0.9792])
me_plane_100.materials.append(mat_material)
me_plane_100.update()
me_plane_101 = bpy.data.meshes.new('Plane.101')
me_plane_101.from_pydata([(-24.69, -1.76e-06, -62.99), (23.31, -1.76e-06, -62.99), (-24.69, 1.864e-06, 66.7), (23.31, 1.864e-06, 66.7)], [], [(0, 1, 3, 2)])
_uv = me_plane_101.uv_layers.new(name='UVMap')
_uv.uv.foreach_set('vector', [0.04856, 0.9377, 0.06461, 0.9377, 0.06461, 0.9792, 0.04856, 0.9792])
me_plane_101.materials.append(mat_material)
me_plane_101.update()
me_plane_102 = bpy.data.meshes.new('Plane.102')
me_plane_102.from_pydata([(-23.32, -1.663e-06, -22.03), (22.03, -1.663e-06, -22.03), (-23.32, 1.761e-06, 23.32), (22.03, 1.761e-06, 23.32)], [], [(0, 1, 3, 2)])
_uv = me_plane_102.uv_layers.new(name='UVMap')
_uv.uv.foreach_set('vector', [0.5518, 0.9747, 0.5731, 0.9747, 0.5731, 0.996, 0.5518, 0.996])
me_plane_102.materials.append(mat_vc_100_cockpit_mat)
me_plane_102.update()
me_plane_103 = bpy.data.meshes.new('Plane.103')
me_plane_103.from_pydata([(-23.32, -1.663e-06, -22.03), (22.03, -1.663e-06, -22.03), (-23.32, 1.761e-06, 23.32), (22.03, 1.761e-06, 23.32)], [], [(0, 1, 3, 2)])
_uv = me_plane_103.uv_layers.new(name='UVMap')
_uv.uv.foreach_set('vector', [0.5518, 0.9747, 0.5731, 0.9747, 0.5731, 0.996, 0.5518, 0.996])
me_plane_103.materials.append(mat_vc_100_cockpit_mat)
me_plane_103.update()
me_plane_104 = bpy.data.meshes.new('Plane.104')
me_plane_104.from_pydata([(-23.32, -1.663e-06, -22.03), (22.03, -1.663e-06, -22.03), (-23.32, 1.761e-06, 23.32), (22.03, 1.761e-06, 23.32)], [], [(0, 1, 3, 2)])
_uv = me_plane_104.uv_layers.new(name='UVMap')
_uv.uv.foreach_set('vector', [0.503, 0.9747, 0.5243, 0.9747, 0.5243, 0.996, 0.503, 0.996])
me_plane_104.materials.append(mat_vc_100_cockpit_mat)
me_plane_104.update()
me_plane_105 = bpy.data.meshes.new('Plane.105')
me_plane_105.from_pydata([(-23.32, -1.663e-06, -22.03), (22.03, -1.663e-06, -22.03), (-23.32, 1.761e-06, 23.32), (22.03, 1.761e-06, 23.32)], [], [(0, 1, 3, 2)])
_uv = me_plane_105.uv_layers.new(name='UVMap')
_uv.uv.foreach_set('vector', [0.503, 0.9747, 0.5243, 0.9747, 0.5243, 0.996, 0.503, 0.996])
me_plane_105.materials.append(mat_vc_100_cockpit_mat)
me_plane_105.update()
me_plane_106 = bpy.data.meshes.new('Plane.106')
me_plane_106.from_pydata([(-30.68, 0.0, -64.51), (-60.13, 0.0, -38.57), (60.13, 0.0, 38.57), (30.68, 0.0, 64.51)], [], [(0, 2, 3, 1)])
_uv = me_plane_106.uv_layers.new(name='UVMap')
_uv.uv.foreach_set('vector', [0.6628, 0.976, 0.7306, 0.976, 0.7306, 0.995, 0.6628, 0.995])
me_plane_106.materials.append(mat_vc_100_cockpit_mat)
me_plane_106.use_remesh_preserve_volume = False
me_plane_106.use_remesh_preserve_attributes = False
me_plane_106.use_mirror_vertex_groups = False
me_plane_106.update()
me_plane_107 = bpy.data.meshes.new('Plane.107')
me_plane_107.from_pydata([(60.47, -3.574e-06, -38.03), (31.25, 3.441e-06, -64.24), (-31.25, -3.441e-06, 64.24), (-60.47, 3.574e-06, 38.03)], [], [(0, 2, 3, 1)])
_uv = me_plane_107.uv_layers.new(name='UVMap')
_uv.uv.foreach_set('vector', [0.6628, 0.976, 0.7306, 0.976, 0.7306, 0.995, 0.6628, 0.995])
me_plane_107.materials.append(mat_vc_100_cockpit_mat)
me_plane_107.use_remesh_preserve_volume = False
me_plane_107.use_remesh_preserve_attributes = False
me_plane_107.use_mirror_vertex_groups = False
me_plane_107.update()
me_plane_108 = bpy.data.meshes.new('Plane.108')
me_plane_108.from_pydata([(-36.0, -2.567e-06, -34.0), (34.0, -2.567e-06, -34.0), (-36.0, 2.718e-06, 36.0), (34.0, 2.718e-06, 36.0)], [], [(0, 1, 3, 2)])
_uv = me_plane_108.uv_layers.new(name='UVMap')
_uv.uv.foreach_set('vector', [0.4255, 0.8315, 0.4604, 0.8315, 0.4604, 0.8602, 0.4255, 0.8602])
me_plane_108.materials.append(mat_vc_100_cockpit_mat)
me_plane_108.update()
me_plane_109 = bpy.data.meshes.new('Plane.109')
me_plane_109.from_pydata([(-36.0, -2.567e-06, -34.0), (34.0, -2.567e-06, -34.0), (-36.0, 2.718e-06, 36.0), (34.0, 2.718e-06, 36.0)], [], [(0, 1, 3, 2)])
_uv = me_plane_109.uv_layers.new(name='UVMap')
_uv.uv.foreach_set('vector', [0.4255, 0.8026, 0.4603, 0.8026, 0.4603, 0.8313, 0.4255, 0.8313])
me_plane_109.materials.append(mat_vc_100_cockpit_mat)
me_plane_109.update()
me_plane_110 = bpy.data.meshes.new('Plane.110')
me_plane_110.from_pydata([(-36.0, -2.567e-06, -34.0), (34.0, -2.567e-06, -34.0), (-36.0, 2.718e-06, 36.0), (34.0, 2.718e-06, 36.0)], [], [(0, 1, 3, 2)])
_uv = me_plane_110.uv_layers.new(name='UVMap')
_uv.uv.foreach_set('vector', [0.3473, 0.8026, 0.3822, 0.8026, 0.3822, 0.8313, 0.3473, 0.8313])
me_plane_110.materials.append(mat_vc_100_cockpit_mat)
me_plane_110.update()
me_plane_111 = bpy.data.meshes.new('Plane.111')
me_plane_111.from_pydata([(-36.0, -2.567e-06, -34.0), (34.0, -2.567e-06, -34.0), (-36.0, 2.718e-06, 36.0), (34.0, 2.718e-06, 36.0)], [], [(0, 1, 3, 2)])
_uv = me_plane_111.uv_layers.new(name='UVMap')
_uv.uv.foreach_set('vector', [0.4255, 0.7739, 0.4604, 0.7739, 0.4604, 0.8026, 0.4255, 0.8026])
me_plane_111.materials.append(mat_vc_100_cockpit_mat)
me_plane_111.update()
me_plane_112 = bpy.data.meshes.new('Plane.112')
me_plane_112.from_pydata([(-36.0, -2.567e-06, -34.0), (34.0, -2.567e-06, -34.0), (-36.0, 2.718e-06, 36.0), (34.0, 2.718e-06, 36.0)], [], [(0, 1, 3, 2)])
_uv = me_plane_112.uv_layers.new(name='UVMap')
_uv.uv.foreach_set('vector', [0.3474, 0.7738, 0.3822, 0.7738, 0.3822, 0.8025, 0.3474, 0.8025])
me_plane_112.materials.append(mat_vc_100_cockpit_mat)
me_plane_112.update()
me_plane_077 = bpy.data.meshes.new('Plane.077')
me_plane_077.from_pydata([(-36.0, -2.567e-06, -34.0), (34.0, -2.567e-06, -34.0), (-36.0, 2.718e-06, 36.0), (34.0, 2.718e-06, 36.0)], [], [(0, 1, 3, 2)])
_uv = me_plane_077.uv_layers.new(name='UVMap')
_uv.uv.foreach_set('vector', [0.3474, 0.8314, 0.3822, 0.8314, 0.3822, 0.8601, 0.3474, 0.8601])
me_plane_077.materials.append(mat_vc_100_cockpit_mat)
me_plane_077.update()
me_plane_113 = bpy.data.meshes.new('Plane.113')
me_plane_113.from_pydata([(-23.32, -1.663e-06, -22.03), (22.03, -1.663e-06, -22.03), (-23.32, 1.761e-06, 23.32), (22.03, 1.761e-06, 23.32)], [], [(0, 1, 3, 2)])
_uv = me_plane_113.uv_layers.new(name='UVMap')
_uv.uv.foreach_set('vector', [0.5518, 0.9747, 0.5731, 0.9747, 0.5731, 0.996, 0.5518, 0.996])
me_plane_113.materials.append(mat_vc_100_cockpit_mat)
me_plane_113.update()
me_plane_118 = bpy.data.meshes.new('Plane.118')
me_plane_118.from_pydata([(-36.0, -2.567e-06, -34.0), (34.0, -2.567e-06, -34.0), (-36.0, 2.718e-06, 36.0), (34.0, 2.718e-06, 36.0)], [], [(0, 1, 3, 2)])
_uv = me_plane_118.uv_layers.new(name='UVMap')
_uv.uv.foreach_set('vector', [0.3474, 0.8602, 0.3822, 0.8602, 0.3822, 0.8889, 0.3474, 0.8889])
me_plane_118.materials.append(mat_vc_100_cockpit_mat)
me_plane_118.update()
me_plane_119 = bpy.data.meshes.new('Plane.119')
me_plane_119.from_pydata([(-23.32, -1.663e-06, -22.03), (22.03, -1.663e-06, -22.03), (-23.32, 1.761e-06, 23.32), (22.03, 1.761e-06, 23.32)], [], [(0, 1, 3, 2)])
_uv = me_plane_119.uv_layers.new(name='UVMap')
_uv.uv.foreach_set('vector', [0.5518, 0.9747, 0.5731, 0.9747, 0.5731, 0.996, 0.5518, 0.996])
me_plane_119.materials.append(mat_vc_100_cockpit_mat)
me_plane_119.update()
me_plane_120 = bpy.data.meshes.new('Plane.120')
me_plane_120.from_pydata([(-36.0, -2.567e-06, -70.51), (34.0, -2.567e-06, -70.51), (-36.0, 2.718e-06, 74.66), (34.0, 2.718e-06, 74.66)], [], [(0, 1, 3, 2)])
_uv = me_plane_120.uv_layers.new(name='UVMap')
_uv.uv.foreach_set('vector', [0.007477, 0.8871, 0.04157, 0.8871, 0.04157, 0.9438, 0.007477, 0.9438])
me_plane_120.materials.append(mat_material)
me_plane_120.update()
me_plane_121 = bpy.data.meshes.new('Plane.121')
me_plane_121.from_pydata([(-36.0, -2.567e-06, -34.0), (34.0, -2.567e-06, -34.0), (-36.0, 2.718e-06, 36.0), (34.0, 2.718e-06, 36.0)], [], [(0, 1, 3, 2)])
_uv = me_plane_121.uv_layers.new(name='UVMap')
_uv.uv.foreach_set('vector', [0.3162, 0.9732, 0.3282, 0.9732, 0.3282, 0.9852, 0.3162, 0.9852])
me_plane_121.materials.append(mat_vc_100_cockpit_mat)
me_plane_121.update()
me_plane_122 = bpy.data.meshes.new('Plane.122')
me_plane_122.from_pydata([(-36.0, -2.567e-06, -34.0), (34.0, -2.567e-06, -34.0), (-36.0, 2.718e-06, 36.0), (34.0, 2.718e-06, 36.0)], [], [(0, 1, 3, 2)])
_uv = me_plane_122.uv_layers.new(name='UVMap')
_uv.uv.foreach_set('vector', [0.3162, 0.9732, 0.3282, 0.9732, 0.3282, 0.9852, 0.3162, 0.9852])
me_plane_122.materials.append(mat_vc_100_cockpit_mat)
me_plane_122.update()
me_plane_123 = bpy.data.meshes.new('Plane.123')
me_plane_123.from_pydata([(25.72, 0.0, 58.1), (55.4, 0.0, 31.11), (-55.4, 0.0, -31.11), (-25.72, 0.0, -58.1)], [], [(0, 2, 3, 1)])
_uv = me_plane_123.uv_layers.new(name='UVMap')
_uv.uv.foreach_set('vector', [0.4245, 0.462, 0.4245, 0.396, 0.4459, 0.396, 0.4459, 0.462])
me_plane_123.materials.append(mat_vc_100_cockpit_mat)
me_plane_123.use_remesh_preserve_volume = False
me_plane_123.use_remesh_preserve_attributes = False
me_plane_123.use_mirror_vertex_groups = False
me_plane_123.update()
me_plane_124 = bpy.data.meshes.new('Plane.124')
me_plane_124.from_pydata([(-36.35, 1.481e-05, -52.11), (-60.33, 6.859e-06, -19.94), (60.33, -6.859e-06, 19.94), (36.35, -1.481e-05, 52.11)], [], [(0, 2, 3, 1)])
_uv = me_plane_124.uv_layers.new(name='UVMap')
_uv.uv.foreach_set('vector', [0.4245, 0.462, 0.4245, 0.396, 0.4459, 0.396, 0.4459, 0.462])
me_plane_124.materials.append(mat_vc_100_cockpit_mat)
me_plane_124.use_remesh_preserve_volume = False
me_plane_124.use_remesh_preserve_attributes = False
me_plane_124.use_mirror_vertex_groups = False
me_plane_124.update()
me_plane_125 = bpy.data.meshes.new('Plane.125')
me_plane_125.from_pydata([(-33.13, 1.509e-05, -54.22), (-59.01, 7.345e-06, -23.56), (59.01, -7.345e-06, 23.56), (33.13, -1.509e-05, 54.22)], [], [(0, 2, 3, 1)])
_uv = me_plane_125.uv_layers.new(name='UVMap')
_uv.uv.foreach_set('vector', [0.4245, 0.462, 0.4245, 0.396, 0.4459, 0.396, 0.4459, 0.462])
me_plane_125.materials.append(mat_vc_100_cockpit_mat)
me_plane_125.use_remesh_preserve_volume = False
me_plane_125.use_remesh_preserve_attributes = False
me_plane_125.use_mirror_vertex_groups = False
me_plane_125.update()
me_plane_126 = bpy.data.meshes.new('Plane.126')
me_plane_126.from_pydata([(-24.69, -1.76e-06, -62.99), (23.31, -1.76e-06, -62.99), (-24.69, 1.864e-06, 66.7), (23.31, 1.864e-06, 66.7)], [], [(0, 1, 3, 2)])
_uv = me_plane_126.uv_layers.new(name='UVMap')
_uv.uv.foreach_set('vector', [0.04856, 0.9377, 0.06461, 0.9377, 0.06461, 0.9792, 0.04856, 0.9792])
me_plane_126.materials.append(mat_material)
me_plane_126.update()
me_plane_127 = bpy.data.meshes.new('Plane.127')
me_plane_127.from_pydata([(-24.69, -1.76e-06, -62.99), (23.31, -1.76e-06, -62.99), (-24.69, 1.864e-06, 66.7), (23.31, 1.864e-06, 66.7)], [], [(0, 1, 3, 2)])
_uv = me_plane_127.uv_layers.new(name='UVMap')
_uv.uv.foreach_set('vector', [0.04856, 0.9377, 0.06461, 0.9377, 0.06461, 0.9792, 0.04856, 0.9792])
me_plane_127.materials.append(mat_material)
me_plane_127.update()
me_plane_128 = bpy.data.meshes.new('Plane.128')
me_plane_128.from_pydata([(-24.69, -1.76e-06, -62.99), (23.31, -1.76e-06, -62.99), (-24.69, 1.864e-06, 66.7), (23.31, 1.864e-06, 66.7)], [], [(0, 1, 3, 2)])
_uv = me_plane_128.uv_layers.new(name='UVMap')
_uv.uv.foreach_set('vector', [0.04856, 0.9377, 0.06461, 0.9377, 0.06461, 0.9792, 0.04856, 0.9792])
me_plane_128.materials.append(mat_material)
me_plane_128.update()
me_plane_129 = bpy.data.meshes.new('Plane.129')
me_plane_129.from_pydata([(-23.32, -1.663e-06, -22.03), (22.03, -1.663e-06, -22.03), (-23.32, 1.761e-06, 23.32), (22.03, 1.761e-06, 23.32)], [], [(0, 1, 3, 2)])
_uv = me_plane_129.uv_layers.new(name='UVMap')
_uv.uv.foreach_set('vector', [0.5518, 0.9747, 0.5731, 0.9747, 0.5731, 0.996, 0.5518, 0.996])
me_plane_129.materials.append(mat_vc_100_cockpit_mat)
me_plane_129.update()
me_plane_130 = bpy.data.meshes.new('Plane.130')
me_plane_130.from_pydata([(-36.0, -2.567e-06, -34.0), (34.0, -2.567e-06, -34.0), (-36.0, 2.718e-06, 36.0), (34.0, 2.718e-06, 36.0)], [], [(0, 1, 3, 2)])
_uv = me_plane_130.uv_layers.new(name='UVMap')
_uv.uv.foreach_set('vector', [0.4251, 0.8602, 0.4599, 0.8602, 0.4599, 0.8889, 0.4251, 0.8889])
me_plane_130.materials.append(mat_vc_100_cockpit_mat)
me_plane_130.update()
me_plane_131 = bpy.data.meshes.new('Plane.131')
me_plane_131.from_pydata([(-36.0, -2.567e-06, -34.0), (34.0, -2.567e-06, -34.0), (-36.0, 2.718e-06, 36.0), (34.0, 2.718e-06, 36.0)], [], [(0, 1, 3, 2)])
_uv = me_plane_131.uv_layers.new(name='UVMap')
_uv.uv.foreach_set('vector', [0.3474, 0.8891, 0.3822, 0.8891, 0.3822, 0.9178, 0.3474, 0.9178])
me_plane_131.materials.append(mat_vc_100_cockpit_mat)
me_plane_131.update()
me_plane_132 = bpy.data.meshes.new('Plane.132')
me_plane_132.from_pydata([(-24.69, -1.76e-06, -62.99), (23.31, -1.76e-06, -62.99), (-24.69, 1.864e-06, 66.7), (23.31, 1.864e-06, 66.7)], [], [(0, 1, 3, 2)])
_uv = me_plane_132.uv_layers.new(name='UVMap')
_uv.uv.foreach_set('vector', [0.04856, 0.9377, 0.06461, 0.9377, 0.06461, 0.9792, 0.04856, 0.9792])
me_plane_132.materials.append(mat_material)
me_plane_132.update()
me_plane_134 = bpy.data.meshes.new('Plane.134')
me_plane_134.from_pydata([(-0.00635, -1.128e-09, 0.03175), (0.00635, -1.128e-09, 0.03175), (-0.00635, 1.128e-09, -0.03175), (0.00635, 1.128e-09, -0.03175)], [], [(0, 2, 3, 1)])
_uv = me_plane_134.uv_layers.new(name='UVMap')
_uv.uv.foreach_set('vector', [0.3721, 0.5909, 0.4649, 0.5909, 0.4649, 0.6056, 0.3721, 0.6056])
me_plane_134.materials.append(mat_vc_100_cockpit_mat_005)
me_plane_134.use_remesh_preserve_volume = False
me_plane_134.use_remesh_preserve_attributes = False
me_plane_134.use_mirror_vertex_groups = False
me_plane_134.update()
me_plane_135 = bpy.data.meshes.new('Plane.135')
me_plane_135.from_pydata([(0.004064, -1.036e-09, 0.02438), (-0.004064, -1.036e-09, 0.02438), (0.004064, 1.036e-09, -0.02438), (-0.004064, 1.036e-09, -0.02438)], [], [(0, 1, 3, 2)])
_uv = me_plane_135.uv_layers.new(name='UVMap')
_uv.uv.foreach_set('vector', [0.3559, 0.5895, 0.3559, 0.5747, 0.4488, 0.5747, 0.4488, 0.5895])
me_plane_135.materials.append(mat_vc_100_cockpit_mat_006)
me_plane_135.use_remesh_preserve_volume = False
me_plane_135.use_remesh_preserve_attributes = False
me_plane_135.use_mirror_vertex_groups = False
me_plane_135.update()
me_plane_136 = bpy.data.meshes.new('Plane.136')
me_plane_136.from_pydata([(-0.03175, 0.0, 0.03175), (0.03175, 0.0, 0.03175), (-0.03175, 0.0, -0.03175), (0.03175, 0.0, -0.03175)], [], [(0, 2, 3, 1)])
_uv = me_plane_136.uv_layers.new(name='UVMap')
_uv.uv.foreach_set('vector', [0.356, 0.5733, 0.356, 0.4621, 0.4673, 0.4621, 0.4673, 0.5733])
me_plane_136.materials.append(mat_vc_100_cockpit_mat_007)
me_plane_136.use_remesh_preserve_volume = False
me_plane_136.use_remesh_preserve_attributes = False
me_plane_136.use_mirror_vertex_groups = False
me_plane_136.update()
me_plane_137 = bpy.data.meshes.new('Plane.137')
me_plane_137.from_pydata([(-93.72, -2.644e-06, 15.62), (93.72, -2.644e-06, 15.62), (-93.72, 2.644e-06, -15.62), (93.72, 2.644e-06, -15.62)], [], [(0, 2, 3, 1)])
_uv = me_plane_137.uv_layers.new(name='UVMap')
_uv.uv.foreach_set('vector', [0.3722, 0.6055, 0.3722, 0.591, 0.4648, 0.591, 0.4648, 0.6055])
me_plane_137.materials.append(mat_vc_100_cockpit_mat_008)
me_plane_137.use_remesh_preserve_volume = False
me_plane_137.use_remesh_preserve_attributes = False
me_plane_137.use_mirror_vertex_groups = False
me_plane_137.update()
me_mesh_035 = bpy.data.meshes.new('Mesh.035')
me_mesh_035.from_pydata([(-0.03808, 0.0, 0.03814), (0.03812, 0.0, 0.03815), (-0.03808, 0.0, -0.03805), (0.03812, 0.0, -0.03805)], [], [(1, 0, 2, 3)])
me_mesh_035.polygons.foreach_set('use_smooth', [True] * 1)
_uv = me_mesh_035.uv_layers.new(name='UVMap')
_uv.uv.foreach_set('vector', [0.5171, 0.8522, 0.3711, 0.8522, 0.3711, 0.7061, 0.5172, 0.7061])
me_mesh_035.materials.append(mat_vc_100_cockpit2_mat_002)
me_mesh_035.use_remesh_preserve_volume = False
me_mesh_035.use_remesh_preserve_attributes = False
me_mesh_035.use_mirror_x = True
me_mesh_035.update()
me_mesh_040 = bpy.data.meshes.new('Mesh.040')
me_mesh_040.from_pydata([(-0.05076, 0.0, 0.05086), (0.05082, 0.0, 0.05086), (-0.05077, 0.0, -0.05074), (0.05083, 0.0, -0.05074)], [], [(1, 0, 2, 3)])
_uv = me_mesh_040.uv_layers.new(name='UVMap')
_uv.uv.foreach_set('vector', [0.197, 0.2767, 0.0002232, 0.2767, 0.0001826, 0.07935, 0.197, 0.07934])
me_mesh_040.materials.append(mat_vc_100_cockpit_mat_010)
me_mesh_040.use_remesh_preserve_volume = False
me_mesh_040.use_remesh_preserve_attributes = False
me_mesh_040.use_mirror_x = True
me_mesh_040.update()
me_plane_143 = bpy.data.meshes.new('Plane.143')
me_plane_143.from_pydata([(-10.46, -9.708e-07, -14.73), (9.88, -9.708e-07, -14.73), (-10.46, 1.028e-06, 15.59), (9.88, 1.028e-06, 15.59)], [], [(0, 1, 3, 2)])
_uv = me_plane_143.uv_layers.new(name='UVMap')
_uv.uv.foreach_set('vector', [0.3005, 0.5836, 0.3088, 0.5836, 0.3088, 0.5978, 0.3005, 0.5978])
me_plane_143.materials.append(mat_vc_100_cockpit2_mat)
me_plane_143.update()
me_plane_145 = bpy.data.meshes.new('Plane.145')
me_plane_145.from_pydata([(-10.46, -9.708e-07, -14.73), (9.88, -9.708e-07, -14.73), (-10.46, 1.028e-06, 15.59), (9.88, 1.028e-06, 15.59)], [], [(0, 1, 3, 2)])
_uv = me_plane_145.uv_layers.new(name='UVMap')
_uv.uv.foreach_set('vector', [0.3005, 0.5836, 0.3088, 0.5836, 0.3088, 0.5978, 0.3005, 0.5978])
me_plane_145.materials.append(mat_vc_100_cockpit2_mat)
me_plane_145.update()
me_plane_146 = bpy.data.meshes.new('Plane.146')
me_plane_146.from_pydata([(-10.46, -9.708e-07, -14.73), (9.88, -9.708e-07, -14.73), (-10.46, 1.028e-06, 15.59), (9.88, 1.028e-06, 15.59)], [], [(0, 1, 3, 2)])
_uv = me_plane_146.uv_layers.new(name='UVMap')
_uv.uv.foreach_set('vector', [0.3005, 0.5836, 0.3088, 0.5836, 0.3088, 0.5978, 0.3005, 0.5978])
me_plane_146.materials.append(mat_vc_100_cockpit2_mat)
me_plane_146.update()
me_plane_147 = bpy.data.meshes.new('Plane.147')
me_plane_147.from_pydata([(-10.46, -9.708e-07, -14.73), (9.88, -9.708e-07, -14.73), (-10.46, 1.028e-06, 15.59), (9.88, 1.028e-06, 15.59)], [], [(0, 1, 3, 2)])
_uv = me_plane_147.uv_layers.new(name='UVMap')
_uv.uv.foreach_set('vector', [0.3005, 0.5836, 0.3088, 0.5836, 0.3088, 0.5978, 0.3005, 0.5978])
me_plane_147.materials.append(mat_vc_100_cockpit2_mat)
me_plane_147.update()
me_plane_148 = bpy.data.meshes.new('Plane.148')
me_plane_148.from_pydata([(-10.46, -9.708e-07, -14.73), (9.88, -9.708e-07, -14.73), (-10.46, 1.028e-06, 15.59), (9.88, 1.028e-06, 15.59)], [], [(0, 1, 3, 2)])
_uv = me_plane_148.uv_layers.new(name='UVMap')
_uv.uv.foreach_set('vector', [0.3005, 0.5836, 0.3088, 0.5836, 0.3088, 0.5978, 0.3005, 0.5978])
me_plane_148.materials.append(mat_vc_100_cockpit2_mat)
me_plane_148.update()
me_plane_149 = bpy.data.meshes.new('Plane.149')
me_plane_149.from_pydata([(-10.46, -9.708e-07, -14.73), (9.88, -9.708e-07, -14.73), (-10.46, 1.028e-06, 15.59), (9.88, 1.028e-06, 15.59)], [], [(0, 1, 3, 2)])
_uv = me_plane_149.uv_layers.new(name='UVMap')
_uv.uv.foreach_set('vector', [0.3005, 0.5836, 0.3088, 0.5836, 0.3088, 0.5978, 0.3005, 0.5978])
me_plane_149.materials.append(mat_vc_100_cockpit2_mat)
me_plane_149.update()
me_plane_150 = bpy.data.meshes.new('Plane.150')
me_plane_150.from_pydata([(-10.46, -9.708e-07, -14.73), (9.88, -9.708e-07, -14.73), (-10.46, 1.028e-06, 15.59), (9.88, 1.028e-06, 15.59)], [], [(0, 1, 3, 2)])
_uv = me_plane_150.uv_layers.new(name='UVMap')
_uv.uv.foreach_set('vector', [0.3005, 0.5836, 0.3088, 0.5836, 0.3088, 0.5978, 0.3005, 0.5978])
me_plane_150.materials.append(mat_vc_100_cockpit2_mat)
me_plane_150.update()
me_plane_152 = bpy.data.meshes.new('Plane.152')
me_plane_152.from_pydata([(-10.46, -9.708e-07, -14.73), (9.88, -9.708e-07, -14.73), (-10.46, 1.028e-06, 15.59), (9.88, 1.028e-06, 15.59)], [], [(0, 1, 3, 2)])
_uv = me_plane_152.uv_layers.new(name='UVMap')
_uv.uv.foreach_set('vector', [0.3005, 0.5836, 0.3088, 0.5836, 0.3088, 0.5978, 0.3005, 0.5978])
me_plane_152.materials.append(mat_vc_100_cockpit2_mat)
me_plane_152.update()
me_plane_154 = bpy.data.meshes.new('Plane.154')
me_plane_154.from_pydata([(-10.46, -9.708e-07, -14.73), (9.88, -9.708e-07, -14.73), (-10.46, 1.028e-06, 15.59), (9.88, 1.028e-06, 15.59)], [], [(0, 1, 3, 2)])
_uv = me_plane_154.uv_layers.new(name='UVMap')
_uv.uv.foreach_set('vector', [0.3005, 0.5836, 0.3088, 0.5836, 0.3088, 0.5978, 0.3005, 0.5978])
me_plane_154.materials.append(mat_vc_100_cockpit2_mat)
me_plane_154.update()
me_plane_173 = bpy.data.meshes.new('Plane.173')
me_plane_173.from_pydata([(-10.46, -9.708e-07, -14.73), (9.88, -9.708e-07, -14.73), (-10.46, 1.028e-06, 15.59), (9.88, 1.028e-06, 15.59)], [], [(0, 1, 3, 2)])
_uv = me_plane_173.uv_layers.new(name='UVMap')
_uv.uv.foreach_set('vector', [0.3005, 0.5836, 0.3088, 0.5836, 0.3088, 0.5978, 0.3005, 0.5978])
me_plane_173.materials.append(mat_vc_100_cockpit2_mat)
me_plane_173.update()
me_plane_177 = bpy.data.meshes.new('Plane.177')
me_plane_177.from_pydata([(-10.46, -9.708e-07, -14.73), (9.88, -9.708e-07, -14.73), (-10.46, 1.028e-06, 15.59), (9.88, 1.028e-06, 15.59)], [], [(0, 1, 3, 2)])
_uv = me_plane_177.uv_layers.new(name='UVMap')
_uv.uv.foreach_set('vector', [0.3005, 0.5836, 0.3088, 0.5836, 0.3088, 0.5978, 0.3005, 0.5978])
me_plane_177.materials.append(mat_vc_100_cockpit2_mat)
me_plane_177.update()
me_plane_178 = bpy.data.meshes.new('Plane.178')
me_plane_178.from_pydata([(-10.46, -9.708e-07, -14.73), (9.88, -9.708e-07, -14.73), (-10.46, 1.028e-06, 15.59), (9.88, 1.028e-06, 15.59)], [], [(0, 1, 3, 2)])
_uv = me_plane_178.uv_layers.new(name='UVMap')
_uv.uv.foreach_set('vector', [0.3005, 0.5836, 0.3088, 0.5836, 0.3088, 0.5978, 0.3005, 0.5978])
me_plane_178.materials.append(mat_vc_100_cockpit2_mat)
me_plane_178.update()
me_plane_179 = bpy.data.meshes.new('Plane.179')
me_plane_179.from_pydata([(-10.46, -9.708e-07, -14.73), (9.88, -9.708e-07, -14.73), (-10.46, 1.028e-06, 15.59), (9.88, 1.028e-06, 15.59)], [], [(0, 1, 3, 2)])
_uv = me_plane_179.uv_layers.new(name='UVMap')
_uv.uv.foreach_set('vector', [0.3005, 0.5836, 0.3088, 0.5836, 0.3088, 0.5978, 0.3005, 0.5978])
me_plane_179.materials.append(mat_vc_100_cockpit2_mat)
me_plane_179.update()
me_plane_180 = bpy.data.meshes.new('Plane.180')
me_plane_180.from_pydata([(-10.46, -9.708e-07, -14.73), (9.88, -9.708e-07, -14.73), (-10.46, 1.028e-06, 15.59), (9.88, 1.028e-06, 15.59)], [], [(0, 1, 3, 2)])
_uv = me_plane_180.uv_layers.new(name='UVMap')
_uv.uv.foreach_set('vector', [0.3005, 0.5836, 0.3088, 0.5836, 0.3088, 0.5978, 0.3005, 0.5978])
me_plane_180.materials.append(mat_vc_100_cockpit2_mat)
me_plane_180.update()
me_plane_181 = bpy.data.meshes.new('Plane.181')
me_plane_181.from_pydata([(-10.46, -9.708e-07, -14.73), (9.88, -9.708e-07, -14.73), (-10.46, 1.028e-06, 15.59), (9.88, 1.028e-06, 15.59)], [], [(0, 1, 3, 2)])
_uv = me_plane_181.uv_layers.new(name='UVMap')
_uv.uv.foreach_set('vector', [0.3005, 0.5836, 0.3088, 0.5836, 0.3088, 0.5978, 0.3005, 0.5978])
me_plane_181.materials.append(mat_vc_100_cockpit2_mat)
me_plane_181.update()
me_plane_182 = bpy.data.meshes.new('Plane.182')
me_plane_182.from_pydata([(-10.46, -9.708e-07, -14.73), (9.88, -9.708e-07, -14.73), (-10.46, 1.028e-06, 15.59), (9.88, 1.028e-06, 15.59)], [], [(0, 1, 3, 2)])
_uv = me_plane_182.uv_layers.new(name='UVMap')
_uv.uv.foreach_set('vector', [0.3005, 0.5836, 0.3088, 0.5836, 0.3088, 0.5978, 0.3005, 0.5978])
me_plane_182.materials.append(mat_vc_100_cockpit2_mat)
me_plane_182.update()
me_plane_183 = bpy.data.meshes.new('Plane.183')
me_plane_183.from_pydata([(-10.46, -9.708e-07, -14.73), (9.88, -9.708e-07, -14.73), (-10.46, 1.028e-06, 15.59), (9.88, 1.028e-06, 15.59)], [], [(0, 1, 3, 2)])
_uv = me_plane_183.uv_layers.new(name='UVMap')
_uv.uv.foreach_set('vector', [0.3005, 0.5836, 0.3088, 0.5836, 0.3088, 0.5978, 0.3005, 0.5978])
me_plane_183.materials.append(mat_vc_100_cockpit2_mat)
me_plane_183.update()
me_plane_184 = bpy.data.meshes.new('Plane.184')
me_plane_184.from_pydata([(-29.24, 0.0, -14.56), (27.61, 0.0, -14.56), (-29.24, 0.0, 15.41), (27.61, 0.0, 15.41)], [], [(0, 1, 3, 2)])
_uv = me_plane_184.uv_layers.new(name='UVMap')
_uv.uv.foreach_set('vector', [0.266, 0.5922, 0.2879, 0.5922, 0.2879, 0.607, 0.266, 0.607])
me_plane_184.materials.append(mat_vc_100_cockpit2_mat)
me_plane_184.update()
me_plane_185 = bpy.data.meshes.new('Plane.185')
me_plane_185.from_pydata([(-29.24, 0.0, -14.56), (27.61, 0.0, -14.56), (-29.24, 0.0, 15.41), (27.61, 0.0, 15.41)], [], [(0, 1, 3, 2)])
_uv = me_plane_185.uv_layers.new(name='UVMap')
_uv.uv.foreach_set('vector', [0.266, 0.5922, 0.2879, 0.5922, 0.2879, 0.607, 0.266, 0.607])
me_plane_185.materials.append(mat_vc_100_cockpit2_mat)
me_plane_185.update()
me_plane_186 = bpy.data.meshes.new('Plane.186')
me_plane_186.from_pydata([(-29.24, 0.0, -14.56), (27.61, 0.0, -14.56), (-29.24, 0.0, 15.41), (27.61, 0.0, 15.41)], [], [(0, 1, 3, 2)])
_uv = me_plane_186.uv_layers.new(name='UVMap')
_uv.uv.foreach_set('vector', [0.266, 0.5922, 0.2879, 0.5922, 0.2879, 0.607, 0.266, 0.607])
me_plane_186.materials.append(mat_vc_100_cockpit2_mat)
me_plane_186.update()
me_plane_187 = bpy.data.meshes.new('Plane.187')
me_plane_187.from_pydata([(-29.24, 0.0, -14.56), (27.61, 0.0, -14.56), (-29.24, 0.0, 15.41), (27.61, 0.0, 15.41)], [], [(0, 1, 3, 2)])
_uv = me_plane_187.uv_layers.new(name='UVMap')
_uv.uv.foreach_set('vector', [0.266, 0.5922, 0.2879, 0.5922, 0.2879, 0.607, 0.266, 0.607])
me_plane_187.materials.append(mat_vc_100_cockpit2_mat)
me_plane_187.update()

# ---- objects
ob_mainpanel = bpy.data.objects.new('MainPanel', me_plane_008)
ob_pnlnavkillrot = bpy.data.objects.new('pnlNavKillrot', me_plane_013)
ob_pnlnavhorzlvl = bpy.data.objects.new('pnlNavHorzLvl', me_plane_020)
ob_pnlnavprograde = bpy.data.objects.new('pnlNavPrograde', me_plane_022)
ob_pnlnavretro = bpy.data.objects.new('pnlNavRetro', me_plane_024)
ob_pnlnavnorm = bpy.data.objects.new('pnlNavNorm', me_plane_026)
ob_pnlnavantinorm = bpy.data.objects.new('pnlNavAntiNorm', me_plane_030)
ob_pnlrcsrot = bpy.data.objects.new('pnlRCSRot', me_plane_032)
ob_pnlrcslin = bpy.data.objects.new('pnlRCSLin', me_plane_033)
ob_pnlhuddock = bpy.data.objects.new('pnlHUDDock', me_plane_047)
ob_pnlhudsurf = bpy.data.objects.new('pnlHUDSurf', me_plane_048)
ob_pnlhudorbit = bpy.data.objects.new('pnlHUDOrbit', me_plane_051)
ob_pnlmfdleft = bpy.data.objects.new('pnlMFDLeft', me_plane_069)
ob_pnlmfdrowtwotop = bpy.data.objects.new('pnlMFDRowTwoTop', None)
ob_pnlmfdright = bpy.data.objects.new('pnlMFDRight', me_plane_070)
ob_pnlclocksecond = bpy.data.objects.new('pnlClockSecond', me_plane_039)
ob_pnlclocktimerminute = bpy.data.objects.new('pnlClockTimerMinute', me_plane_067)
ob_pnlclockminute = bpy.data.objects.new('pnlClockMinute', me_plane_068)
ob_pnlclockhour = bpy.data.objects.new('pnlClockHour', me_plane_071)
ob_pnlclockelapsedreset = bpy.data.objects.new('pnlClockElapsedReset', me_plane_072)
ob_pnlclocktimerreset = bpy.data.objects.new('pnlClockTimerReset', me_plane_073)
ob_pnlairbrake = bpy.data.objects.new('pnlAirBrake', me_plane_074)
ob_pnlairbrakeincrease = bpy.data.objects.new('pnlAirBrakeIncrease', me_plane_075)
ob_pnlairbrakedecrease = bpy.data.objects.new('pnlAirBrakeDecrease', me_plane_076)
ob_pnlspeedbrakeoff = bpy.data.objects.new('pnlSpeedBrakeOff', None)
ob_pnlspeedbrakefull = bpy.data.objects.new('pnlSpeedBrakeFull', None)
ob_pnlhydpress = bpy.data.objects.new('pnlHydPress', me_plane_078)
ob_pnlloxpress = bpy.data.objects.new('pnlLOXPress', me_plane_079)
ob_pnllh2press = bpy.data.objects.new('pnlLH2Press', me_plane_080)
ob_pnlapuswitch = bpy.data.objects.new('pnlAPUSwitch', me_plane_081)
ob_pnlscreenswitch = bpy.data.objects.new('pnlScreenSwitch', me_plane_082)
ob_pnllightnav = bpy.data.objects.new('pnlLightNav', me_plane_083)
ob_pnllightbeacon = bpy.data.objects.new('pnlLightBeacon', me_plane_088)
ob_pnllightstrobe = bpy.data.objects.new('pnlLightStrobe', me_plane_089)
ob_pnllightdock = bpy.data.objects.new('pnlLightDock', me_plane_090)
ob_pnldoorcanopy = bpy.data.objects.new('pnlDoorCanopy', me_plane_091)
ob_pnldoorcargo = bpy.data.objects.new('pnlDoorCargo', me_plane_092)
ob_pnldoorhover = bpy.data.objects.new('pnlDoorHover', me_plane_093)
ob_pnldoorretro = bpy.data.objects.new('pnlDoorRetro', me_plane_094)
ob_pnlpwrmain = bpy.data.objects.new('pnlPwrMain', me_plane_095)
ob_pnlpwravion = bpy.data.objects.new('pnlPwrAvion', me_plane_096)
ob_pnlpwrcanopy = bpy.data.objects.new('pnlPwrCanopy', me_plane_097)
ob_pnlpwrcargo = bpy.data.objects.new('pnlPwrCargo', me_plane_098)
ob_pnlpwrextbus = bpy.data.objects.new('pnlPwrExtBus', me_plane_099)
ob_pnlpwrfcbus = bpy.data.objects.new('pnlPwrFCBus', me_plane_100)
ob_pnlpwrfc = bpy.data.objects.new('pnlPwrFC', me_plane_101)
ob_pnllgtextpwravail = bpy.data.objects.new('pnlLgtExtPwrAvail', me_plane_102)
ob_pnllgtfcpwravail = bpy.data.objects.new('pnlLgtFCPwrAvail', me_plane_103)
ob_pnllgtfcpwron = bpy.data.objects.new('pnlLgtFCPwrOn', me_plane_104)
ob_pnllgtextpwron = bpy.data.objects.new('pnlLgtExtPwrOn', me_plane_105)
ob_pnlampmeter = bpy.data.objects.new('pnlAmpMeter', me_plane_106)
ob_pnlvoltmeter = bpy.data.objects.new('pnlVoltMeter', me_plane_107)
ob_pnlapmain = bpy.data.objects.new('pnlAPMain', me_plane_108)
ob_pnlapheading = bpy.data.objects.new('pnlAPHeading', me_plane_109)
ob_pnlapaltitude = bpy.data.objects.new('pnlAPAltitude', me_plane_110)
ob_pnlapkeas = bpy.data.objects.new('pnlAPKEAS', me_plane_111)
ob_pnlapmach = bpy.data.objects.new('pnlAPMACH', me_plane_112)
ob_pnllh2switch = bpy.data.objects.new('pnlLH2Switch', me_plane_077)
ob_pnllh2avail = bpy.data.objects.new('pnlLH2Avail', me_plane_113)
ob_pnlo2switch = bpy.data.objects.new('pnlO2Switch', me_plane_118)
ob_pnlo2avail = bpy.data.objects.new('pnlO2Avail', me_plane_119)
ob_pnllandinggear = bpy.data.objects.new('pnlLandingGear', me_plane_120)
ob_pnllandinggeardown = bpy.data.objects.new('pnlLandingGearDown', me_plane_121)
ob_pnllandinggearup = bpy.data.objects.new('pnlLandingGearUp', me_plane_122)
ob_pnllandinggearknobup = bpy.data.objects.new('pnlLandingGearKnobUp', None)
ob_pnllandinggearknobdown = bpy.data.objects.new('pnlLandingGearKnobDown', None)
ob_pnlgafuelflow = bpy.data.objects.new('pnlGaFuelFlow', me_plane_123)
ob_pnlgafuelmain = bpy.data.objects.new('pnlGaFuelMain', me_plane_124)
ob_pnlgafuelrcs = bpy.data.objects.new('pnlGaFuelRCS', me_plane_125)
ob_pnlthrottlelimit = bpy.data.objects.new('pnlThrottleLimit', me_plane_126)
ob_pnlfueldump = bpy.data.objects.new('pnlFuelDump', me_plane_127)
ob_pnlfueltransferselect = bpy.data.objects.new('pnlFuelTransferSelect', me_plane_128)
ob_pnlfuelavail = bpy.data.objects.new('pnlFuelAvail', me_plane_129)
ob_pnlfuelvalveswitch = bpy.data.objects.new('pnlFuelValveSwitch', me_plane_130)
ob_pnlfueltransfer = bpy.data.objects.new('pnlFuelTransfer', me_plane_131)
ob_pnlavionmode = bpy.data.objects.new('pnlAvionMode', me_plane_132)
ob_pnlalt1needle = bpy.data.objects.new('pnlAlt1Needle', me_plane_134)
ob_pnlalt10needle = bpy.data.objects.new('pnlAlt10Needle', me_plane_135)
ob_pnlalt100needle = bpy.data.objects.new('pnlAlt100Needle', me_plane_136)
ob_pnlvsineedle = bpy.data.objects.new('pnlVSINeedle', me_plane_137)
ob_pnlattitudeindicator = bpy.data.objects.new('pnlAttitudeIndicator', me_mesh_035)
ob_pnlhorizonface = bpy.data.objects.new('pnlHorizonFace', me_mesh_040)
ob_pnltdialtones = bpy.data.objects.new('pnlTDIAltOnes', me_plane_143)
ob_pnltdialttens = bpy.data.objects.new('pnlTDIAltTens', me_plane_145)
ob_pnltdialthund = bpy.data.objects.new('pnlTDIAltHund', me_plane_146)
ob_pnltdialtthous = bpy.data.objects.new('pnlTDIAltThous', me_plane_147)
ob_pnltdialttenthou = bpy.data.objects.new('pnlTDIAltTenThou', me_plane_148)
ob_pnltdikeasones = bpy.data.objects.new('pnlTDIKEASOnes', me_plane_149)
ob_pnltdikeastens = bpy.data.objects.new('pnlTDIKEASTens', me_plane_150)
ob_pnltdikeashunds = bpy.data.objects.new('pnlTDIKEASHunds', me_plane_152)
ob_pnltdimachone = bpy.data.objects.new('pnlTDIMACHOne', me_plane_154)
ob_pnltdimachtens = bpy.data.objects.new('pnlTDIMACHTens', me_plane_173)
ob_pnltdimachhunds = bpy.data.objects.new('pnlTDIMACHHunds', me_plane_177)
ob_pnlhsimilesones = bpy.data.objects.new('pnlHSIMilesOnes', me_plane_178)
ob_pnlhsimilestens = bpy.data.objects.new('pnlHSIMilesTens', me_plane_179)
ob_pnlhsimileshunds = bpy.data.objects.new('pnlHSIMilesHunds', me_plane_180)
ob_pnlhsicrsones = bpy.data.objects.new('pnlHSICRSOnes', me_plane_181)
ob_pnlhsicrstens = bpy.data.objects.new('pnlHSICRSTens', me_plane_182)
ob_pnlhsicrshunds = bpy.data.objects.new('pnlHSICRSHunds', me_plane_183)
ob_pnlhsimileswindow = bpy.data.objects.new('pnlHSIMilesWindow', me_plane_184)
ob_pnlhsicrswindow = bpy.data.objects.new('pnlHSICRSWindow', me_plane_185)
ob_pnltdialtwindow = bpy.data.objects.new('pnlTDIAltWindow', me_plane_186)
ob_pnltdikeaswindow = bpy.data.objects.new('pnlTDIKEASWindow', me_plane_187)

# ---- transforms, parenting, visibility, modifiers, constraints
ob_mainpanel.location = (0.0, 0.0, 0.0)
ob_pnlnavkillrot.location = (882.0, -0.0001039, -645.0)
ob_pnlnavkillrot.scale = (1.0, 1.0, 0.8)
ob_pnlnavhorzlvl.location = (882.0, -9.578e-05, -702.0)
ob_pnlnavhorzlvl.scale = (1.0, 1.0, 0.8)
ob_pnlnavprograde.location = (954.0, -0.0001037, -645.0)
ob_pnlnavprograde.scale = (1.0, 1.0, 0.8)
ob_pnlnavretro.location = (954.0, -9.515e-05, -702.0)
ob_pnlnavretro.scale = (1.0, 1.0, 0.8)
ob_pnlnavnorm.location = (1026.0, -0.0001032, -645.0)
ob_pnlnavnorm.scale = (1.0, 1.0, 0.8)
ob_pnlnavantinorm.location = (1026.0, -9.495e-05, -702.0)
ob_pnlnavantinorm.scale = (1.0, 1.0, 0.8)
ob_pnlrcsrot.location = (159.5, -3.983e-05, -53.95)
ob_pnlrcsrot.scale = (1.0, 1.0, 0.8)
ob_pnlrcslin.location = (79.07, -3.215e-05, -53.1)
ob_pnlhuddock.location = (271.3, -4.911e-05, -56.86)
ob_pnlhuddock.scale = (1.0, 1.0, 0.8)
ob_pnlhudsurf.location = (352.3, -5.637e-05, -60.84)
ob_pnlhudsurf.scale = (1.0, 1.0, 0.8)
ob_pnlhudorbit.location = (445.9, -6.489e-05, -55.4)
ob_pnlhudorbit.scale = (1.0, 1.0, 0.8)
ob_pnlmfdleft.location = (508.2, -0.0002, -353.4)
ob_pnlmfdrowtwotop.location = (596.3, -1.0, -584.8)
ob_pnlmfdrowtwotop.scale = (3.0, 3.0, 3.0)
ob_pnlmfdright.location = (2048.0, -0.0001, -353.4)
ob_pnlclocksecond.location = (746.2, -0.00393, -734.0)
ob_pnlclocksecond.hide_render = True
ob_pnlclocksecond.lineart.crease_threshold = 0.0
ob_pnlclocktimerminute.location = (746.2, -0.0009298, -733.9)
ob_pnlclocktimerminute.scale = (3906.0, 3906.0, 3906.0)
ob_pnlclocktimerminute.hide_render = True
ob_pnlclocktimerminute.lineart.crease_threshold = 0.0
ob_pnlclockminute.location = (746.2, -0.00293, -734.0)
ob_pnlclockminute.scale = (3735.0, 3735.0, 3735.0)
ob_pnlclockminute.hide_render = True
ob_pnlclockminute.lineart.crease_threshold = 0.0
ob_pnlclockhour.location = (746.2, -0.00193, -734.0)
ob_pnlclockhour.scale = (3960.0, 3960.0, 3960.0)
ob_pnlclockhour.hide_render = True
ob_pnlclockhour.lineart.crease_threshold = 0.0
ob_pnlclockelapsedreset.location = (687.5, -0.0002298, -793.7)
ob_pnlclockelapsedreset.scale = (0.379, 0.379, 0.379)
ob_pnlclocktimerreset.location = (808.3, -0.0002298, -788.7)
ob_pnlclocktimerreset.scale = (0.2474, 0.2474, 0.2474)
ob_pnlairbrake.location = (47.67, -0.0003002, -749.0)
ob_pnlairbrake.scale = (1.0, 1.0, 0.5421)
ob_pnlairbrakeincrease.location = (48.32, -0.0002137, -913.3)
ob_pnlairbrakeincrease.scale = (0.8597, 0.8597, 1.726)
ob_pnlairbrakedecrease.location = (48.02, -0.000229, -799.4)
ob_pnlairbrakedecrease.scale = (0.8597, 0.8597, 1.726)
ob_pnlspeedbrakeoff.location = (47.67, -0.0003002, -749.0)
ob_pnlspeedbrakeoff.scale = (33.68, 33.68, 33.68)
ob_pnlspeedbrakefull.location = (47.67, -0.0003002, -959.5)
ob_pnlspeedbrakefull.scale = (33.68, 33.68, 33.68)
ob_pnlhydpress.location = (100.6, -0.004, -208.9)
ob_pnlhydpress.rotation_euler = (-0.0, -8.909, -0.0)
ob_pnlhydpress.scale = (1.069, 1.069, 0.9184)
ob_pnlhydpress.hide_render = True
ob_pnlhydpress.lineart.crease_threshold = 0.0
ob_pnlloxpress.location = (100.6, -0.003977, -383.7)
ob_pnlloxpress.rotation_euler = (-0.0, -8.909, -0.0)
ob_pnlloxpress.scale = (1.04, 1.04, 0.9221)
ob_pnlloxpress.hide_render = True
ob_pnlloxpress.lineart.crease_threshold = 0.0
ob_pnllh2press.location = (100.6, -0.003954, -555.8)
ob_pnllh2press.rotation_euler = (-0.0, -8.909, -0.0)
ob_pnllh2press.scale = (1.037, 1.037, 0.9219)
ob_pnllh2press.hide_render = True
ob_pnllh2press.lineart.crease_threshold = 0.0
ob_pnlapuswitch.location = (308.9, -9.37e-05, -951.5)
ob_pnlapuswitch.scale = (0.6781, 0.6781, 0.6781)
ob_pnlapuswitch.color = (0.003035, 0.003035, 0.003035, 1.0)
ob_pnlscreenswitch.location = (392.9, -9.37e-05, -951.5)
ob_pnlscreenswitch.scale = (0.6777, 0.6777, 0.6777)
ob_pnlscreenswitch.color = (0.003035, 0.003035, 0.003035, 1.0)
ob_pnllightnav.location = (794.6, -9.37e-05, -951.5)
ob_pnllightnav.scale = (0.6777, 0.6777, 0.6777)
ob_pnllightnav.color = (0.003035, 0.003035, 0.003035, 1.0)
ob_pnllightbeacon.location = (874.7, -9.37e-05, -951.5)
ob_pnllightbeacon.scale = (0.6777, 0.6777, 0.6777)
ob_pnllightbeacon.color = (0.003035, 0.003035, 0.003035, 1.0)
ob_pnllightstrobe.location = (954.7, -9.37e-05, -951.5)
ob_pnllightstrobe.scale = (0.6777, 0.6777, 0.6777)
ob_pnllightstrobe.color = (0.003035, 0.003035, 0.003035, 1.0)
ob_pnllightdock.location = (1035.0, -9.37e-05, -951.5)
ob_pnllightdock.scale = (0.6777, 0.6777, 0.6777)
ob_pnllightdock.color = (0.003035, 0.003035, 0.003035, 1.0)
ob_pnldoorcanopy.location = (472.7, -9.37e-05, -951.5)
ob_pnldoorcanopy.scale = (0.6777, 0.6777, 0.6777)
ob_pnldoorcanopy.color = (0.003035, 0.003035, 0.003035, 1.0)
ob_pnldoorcargo.location = (552.6, -9.37e-05, -951.5)
ob_pnldoorcargo.scale = (0.6777, 0.6777, 0.6777)
ob_pnldoorcargo.color = (0.003035, 0.003035, 0.003035, 1.0)
ob_pnldoorhover.location = (632.7, -9.37e-05, -951.5)
ob_pnldoorhover.scale = (0.6777, 0.6777, 0.6777)
ob_pnldoorhover.color = (0.003035, 0.003035, 0.003035, 1.0)
ob_pnldoorretro.location = (712.9, -9.37e-05, -951.5)
ob_pnldoorretro.scale = (0.6777, 0.6777, 0.6777)
ob_pnldoorretro.color = (0.003035, 0.003035, 0.003035, 1.0)
ob_pnlpwrmain.location = (1997.0, -0.0001232, -732.3)
ob_pnlpwrmain.scale = (0.6777, 0.6777, 0.6777)
ob_pnlpwrmain.color = (0.003035, 0.003035, 0.003035, 1.0)
ob_pnlpwravion.location = (2078.0, -0.0001232, -732.3)
ob_pnlpwravion.scale = (0.6777, 0.6777, 0.6777)
ob_pnlpwravion.color = (0.003035, 0.003035, 0.003035, 1.0)
ob_pnlpwrcanopy.location = (2158.0, -0.0001232, -732.3)
ob_pnlpwrcanopy.scale = (0.6777, 0.6777, 0.6777)
ob_pnlpwrcanopy.color = (0.003035, 0.003035, 0.003035, 1.0)
ob_pnlpwrcargo.location = (2238.0, -0.0001232, -732.3)
ob_pnlpwrcargo.scale = (0.6777, 0.6777, 0.6777)
ob_pnlpwrcargo.color = (0.003035, 0.003035, 0.003035, 1.0)
ob_pnlpwrextbus.location = (2079.0, -0.0001232, -830.6)
ob_pnlpwrextbus.scale = (0.6777, 0.6777, 0.6777)
ob_pnlpwrextbus.color = (0.003035, 0.003035, 0.003035, 1.0)
ob_pnlpwrfcbus.location = (2239.0, -0.0001232, -830.6)
ob_pnlpwrfcbus.scale = (0.6777, 0.6777, 0.6777)
ob_pnlpwrfcbus.color = (0.003035, 0.003035, 0.003035, 1.0)
ob_pnlpwrfc.location = (2319.0, -0.0001189, -763.8)
ob_pnlpwrfc.scale = (0.6777, 0.6777, 0.6777)
ob_pnlpwrfc.color = (0.003035, 0.003035, 0.003035, 1.0)
ob_pnllgtextpwravail.location = (1999.0, -0.000112, -830.4)
ob_pnllgtfcpwravail.location = (2320.0, -0.000112, -830.4)
ob_pnllgtfcpwron.location = (2190.0, -0.000112, -830.4)
ob_pnllgtextpwron.location = (2128.0, -0.000112, -830.4)
ob_pnlampmeter.location = (2466.0, -0.003929, -740.5)
ob_pnlampmeter.scale = (0.9576, 0.9576, 0.9576)
ob_pnlampmeter.hide_render = True
ob_pnlampmeter.lineart.crease_threshold = 0.0
ob_pnlvoltmeter.location = (2466.0, -0.003929, -740.5)
ob_pnlvoltmeter.scale = (0.9576, 0.9576, 0.9576)
ob_pnlvoltmeter.hide_render = True
ob_pnlvoltmeter.lineart.crease_threshold = 0.0
ob_pnlapmain.location = (882.0, -9.578e-05, -766.0)
ob_pnlapmain.scale = (1.0, 1.0, 0.8)
ob_pnlapheading.location = (1026.0, -9.495e-05, -766.0)
ob_pnlapheading.scale = (1.0, 1.0, 0.8)
ob_pnlapaltitude.location = (882.0, -9.578e-05, -823.0)
ob_pnlapaltitude.scale = (1.0, 1.0, 0.8)
ob_pnlapkeas.location = (954.0, -9.578e-05, -823.0)
ob_pnlapkeas.scale = (1.0, 1.0, 0.8)
ob_pnlapmach.location = (1026.0, -9.578e-05, -823.0)
ob_pnlapmach.scale = (1.0, 1.0, 0.8)
ob_pnllh2switch.location = (2161.0, -7.584e-05, -971.4)
ob_pnllh2switch.scale = (1.0, 1.0, 0.8)
ob_pnllh2avail.location = (2163.0, -0.0001012, -911.0)
ob_pnlo2switch.location = (2088.0, -7.595e-05, -970.6)
ob_pnlo2switch.scale = (1.0, 1.0, 0.8)
ob_pnlo2avail.location = (2090.0, -0.0001014, -909.7)
ob_pnllandinggear.location = (189.2, -0.0002943, -784.6)
ob_pnllandinggeardown.location = (189.1, -0.0002137, -913.3)
ob_pnllandinggeardown.scale = (0.8597, 0.8597, 1.726)
ob_pnllandinggearup.location = (188.8, -0.0002318, -778.8)
ob_pnllandinggearup.scale = (0.8597, 0.8597, 1.726)
ob_pnllandinggearknobup.location = (188.0, -0.0003002, -779.3)
ob_pnllandinggearknobup.scale = (33.68, 33.68, 33.68)
ob_pnllandinggearknobdown.location = (188.0, -0.0003002, -912.6)
ob_pnllandinggearknobdown.scale = (33.68, 33.68, 33.68)
ob_pnlgafuelflow.location = (2462.0, -0.004, -213.8)
ob_pnlgafuelflow.hide_render = True
ob_pnlgafuelflow.lineart.crease_threshold = 0.0
ob_pnlgafuelmain.location = (2462.0, -0.004, -386.5)
ob_pnlgafuelmain.hide_render = True
ob_pnlgafuelmain.lineart.crease_threshold = 0.0
ob_pnlgafuelrcs.location = (2462.0, -0.004, -561.5)
ob_pnlgafuelrcs.hide_render = True
ob_pnlgafuelrcs.lineart.crease_threshold = 0.0
ob_pnlthrottlelimit.location = (2451.0, -0.0002137, -58.07)
ob_pnlthrottlelimit.scale = (0.6777, 0.6777, 0.6777)
ob_pnlthrottlelimit.color = (0.003035, 0.003035, 0.003035, 1.0)
ob_pnlfueldump.location = (2508.0, -9.326e-05, -954.8)
ob_pnlfueldump.scale = (0.6777, 0.6777, 0.6777)
ob_pnlfueldump.color = (0.003035, 0.003035, 0.003035, 1.0)
ob_pnlfueltransferselect.location = (2349.0, -9.326e-05, -954.8)
ob_pnlfueltransferselect.scale = (0.6777, 0.6777, 0.6777)
ob_pnlfueltransferselect.color = (0.003035, 0.003035, 0.003035, 1.0)
ob_pnlfuelavail.location = (2012.0, -0.0001015, -908.4)
ob_pnlfuelvalveswitch.location = (2015.0, -7.612e-05, -969.3)
ob_pnlfuelvalveswitch.scale = (1.0, 1.0, 0.8)
ob_pnlfueltransfer.location = (2243.0, -7.797e-05, -955.6)
ob_pnlfueltransfer.scale = (1.0, 1.0, 0.8)
ob_pnlavionmode.location = (1123.0, -0.0001621, -442.0)
ob_pnlavionmode.scale = (0.6777, 0.6777, 0.6777)
ob_pnlavionmode.color = (0.003035, 0.003035, 0.003035, 1.0)
ob_pnlalt1needle.location = (1604.0, -12.78, -230.7)
ob_pnlalt1needle.scale = (2540.0, 0.0, 3048.0)
ob_pnlalt1needle.hide_render = True
ob_pnlalt1needle.lineart.crease_threshold = 0.0
ob_pnlalt10needle.location = (1603.0, -7.306, -230.8)
ob_pnlalt10needle.scale = (3764.0, 3764.0, 3764.0)
ob_pnlalt10needle.hide_render = True
ob_pnlalt10needle.lineart.crease_threshold = 0.0
ob_pnlalt100needle.location = (1603.0, -1.63, -230.8)
ob_pnlalt100needle.scale = (3588.0, 3900.0, 3588.0)
ob_pnlalt100needle.hide_render = True
ob_pnlalt100needle.lineart.crease_threshold = 0.0
ob_pnlvsineedle.location = (1603.0, -4.782, -476.8)
ob_pnlvsineedle.rotation_euler = (-0.0, 3.314, -0.0)
ob_pnlvsineedle.hide_render = True
ob_pnlvsineedle.lineart.crease_threshold = 0.0
ob_pnlattitudeindicator.location = (1276.0, -3.422, -292.7)
ob_pnlattitudeindicator.scale = (3914.0, 3914.0, 3914.0)
ob_pnlattitudeindicator.hide_render = True
ob_pnlattitudeindicator.lineart.crease_threshold = 0.0
ob_pnlattitudeindicator.use_mesh_mirror_x = True
_m = ob_pnlattitudeindicator.modifiers.new('EdgeSplit', 'EDGE_SPLIT')
_m.use_edge_angle = False
ob_pnlhorizonface.location = (1278.0, -3.798, -311.1)
ob_pnlhorizonface.scale = (3965.0, 3965.0, 3965.0)
ob_pnlhorizonface.hide_render = True
ob_pnlhorizonface.lineart.crease_threshold = 0.0
ob_pnlhorizonface.use_mesh_mirror_x = True
_m = ob_pnlhorizonface.modifiers.new('EdgeSplit', 'EDGE_SPLIT')
_m.use_edge_angle = False
ob_pnltdialtones.location = (991.0, -0.0001263, -471.0)
ob_pnltdialtones.scale = (0.8849, 0.0, 0.9564)
ob_pnltdialttens.location = (972.0, -0.0001263, -471.0)
ob_pnltdialttens.scale = (0.8849, 0.0, 0.9564)
ob_pnltdialthund.location = (953.0, -0.0001263, -471.0)
ob_pnltdialthund.scale = (0.8849, 0.0, 0.9564)
ob_pnltdialtthous.location = (934.0, -0.0001263, -471.0)
ob_pnltdialtthous.scale = (0.8849, 0.0, 0.9564)
ob_pnltdialttenthou.location = (915.0, -0.0001263, -471.0)
ob_pnltdialttenthou.scale = (0.8849, 0.0, 0.9564)
ob_pnltdikeasones.location = (971.8, -0.000135, -406.1)
ob_pnltdikeasones.scale = (0.8849, 0.0, 0.9564)
ob_pnltdikeastens.location = (952.8, -0.000135, -406.1)
ob_pnltdikeastens.scale = (0.8849, 0.0, 0.9564)
ob_pnltdikeashunds.location = (933.8, -0.000135, -406.1)
ob_pnltdikeashunds.scale = (0.8849, 0.0, 0.9564)
ob_pnltdimachone.location = (974.6, -0.0001162, -546.0)
ob_pnltdimachone.scale = (0.8849, 0.0, 0.9564)
ob_pnltdimachtens.location = (953.2, -0.0001161, -546.0)
ob_pnltdimachtens.scale = (0.8849, 0.0, 0.9564)
ob_pnltdimachhunds.location = (934.2, -0.0001161, -546.0)
ob_pnltdimachhunds.scale = (0.8849, 0.0, 0.9564)
ob_pnlhsimilesones.location = (1175.0, -0.0001147, -557.4)
ob_pnlhsimilesones.scale = (0.8849, 0.0, 0.9564)
ob_pnlhsimilestens.location = (1156.0, -0.0001147, -557.4)
ob_pnlhsimilestens.scale = (0.8849, 0.0, 0.9564)
ob_pnlhsimileshunds.location = (1137.0, -0.0001147, -557.4)
ob_pnlhsimileshunds.scale = (0.8849, 0.0, 0.9564)
ob_pnlhsicrsones.location = (1415.0, -0.0001147, -557.4)
ob_pnlhsicrsones.scale = (0.8849, 0.0, 0.9564)
ob_pnlhsicrstens.location = (1396.0, -0.0001147, -557.4)
ob_pnlhsicrstens.scale = (0.8849, 0.0, 0.9564)
ob_pnlhsicrshunds.location = (1377.0, -0.0001147, -557.4)
ob_pnlhsicrshunds.scale = (0.8849, 0.0, 0.9564)
ob_pnlhsimileswindow.location = (1157.0, -0.0001199, -557.5)
ob_pnlhsimileswindow.scale = (0.9926, 1.0, 0.9818)
ob_pnlhsicrswindow.location = (1397.0, -0.0001199, -557.5)
ob_pnlhsicrswindow.scale = (0.9926, 1.0, 0.9818)
ob_pnltdialtwindow.location = (953.6, -0.0001316, -470.9)
ob_pnltdialtwindow.scale = (1.654, 1.0, 0.9818)
ob_pnltdikeaswindow.location = (953.4, -0.0001403, -406.0)
ob_pnltdikeaswindow.scale = (0.9876, 1.0, 0.9818)

# ---- collection membership
scene.collection.objects.link(ob_mainpanel)
scene.collection.objects.link(ob_pnlnavkillrot)
scene.collection.objects.link(ob_pnlnavhorzlvl)
scene.collection.objects.link(ob_pnlnavprograde)
scene.collection.objects.link(ob_pnlnavretro)
scene.collection.objects.link(ob_pnlnavnorm)
scene.collection.objects.link(ob_pnlnavantinorm)
scene.collection.objects.link(ob_pnlrcsrot)
scene.collection.objects.link(ob_pnlrcslin)
scene.collection.objects.link(ob_pnlhuddock)
scene.collection.objects.link(ob_pnlhudsurf)
scene.collection.objects.link(ob_pnlhudorbit)
scene.collection.objects.link(ob_pnlmfdleft)
scene.collection.objects.link(ob_pnlmfdrowtwotop)
scene.collection.objects.link(ob_pnlmfdright)
scene.collection.objects.link(ob_pnlclocksecond)
scene.collection.objects.link(ob_pnlclocktimerminute)
scene.collection.objects.link(ob_pnlclockminute)
scene.collection.objects.link(ob_pnlclockhour)
scene.collection.objects.link(ob_pnlclockelapsedreset)
scene.collection.objects.link(ob_pnlclocktimerreset)
scene.collection.objects.link(ob_pnlairbrake)
scene.collection.objects.link(ob_pnlairbrakeincrease)
scene.collection.objects.link(ob_pnlairbrakedecrease)
scene.collection.objects.link(ob_pnlspeedbrakeoff)
scene.collection.objects.link(ob_pnlspeedbrakefull)
scene.collection.objects.link(ob_pnlhydpress)
scene.collection.objects.link(ob_pnlloxpress)
scene.collection.objects.link(ob_pnllh2press)
scene.collection.objects.link(ob_pnlapuswitch)
scene.collection.objects.link(ob_pnlscreenswitch)
scene.collection.objects.link(ob_pnllightnav)
scene.collection.objects.link(ob_pnllightbeacon)
scene.collection.objects.link(ob_pnllightstrobe)
scene.collection.objects.link(ob_pnllightdock)
scene.collection.objects.link(ob_pnldoorcanopy)
scene.collection.objects.link(ob_pnldoorcargo)
scene.collection.objects.link(ob_pnldoorhover)
scene.collection.objects.link(ob_pnldoorretro)
scene.collection.objects.link(ob_pnlpwrmain)
scene.collection.objects.link(ob_pnlpwravion)
scene.collection.objects.link(ob_pnlpwrcanopy)
scene.collection.objects.link(ob_pnlpwrcargo)
scene.collection.objects.link(ob_pnlpwrextbus)
scene.collection.objects.link(ob_pnlpwrfcbus)
scene.collection.objects.link(ob_pnlpwrfc)
scene.collection.objects.link(ob_pnllgtextpwravail)
scene.collection.objects.link(ob_pnllgtfcpwravail)
scene.collection.objects.link(ob_pnllgtfcpwron)
scene.collection.objects.link(ob_pnllgtextpwron)
scene.collection.objects.link(ob_pnlampmeter)
scene.collection.objects.link(ob_pnlvoltmeter)
scene.collection.objects.link(ob_pnlapmain)
scene.collection.objects.link(ob_pnlapheading)
scene.collection.objects.link(ob_pnlapaltitude)
scene.collection.objects.link(ob_pnlapkeas)
scene.collection.objects.link(ob_pnlapmach)
scene.collection.objects.link(ob_pnllh2switch)
scene.collection.objects.link(ob_pnllh2avail)
scene.collection.objects.link(ob_pnlo2switch)
scene.collection.objects.link(ob_pnlo2avail)
scene.collection.objects.link(ob_pnllandinggear)
scene.collection.objects.link(ob_pnllandinggeardown)
scene.collection.objects.link(ob_pnllandinggearup)
scene.collection.objects.link(ob_pnllandinggearknobup)
scene.collection.objects.link(ob_pnllandinggearknobdown)
scene.collection.objects.link(ob_pnlgafuelflow)
scene.collection.objects.link(ob_pnlgafuelmain)
scene.collection.objects.link(ob_pnlgafuelrcs)
scene.collection.objects.link(ob_pnlthrottlelimit)
scene.collection.objects.link(ob_pnlfueldump)
scene.collection.objects.link(ob_pnlfueltransferselect)
scene.collection.objects.link(ob_pnlfuelavail)
scene.collection.objects.link(ob_pnlfuelvalveswitch)
scene.collection.objects.link(ob_pnlfueltransfer)
scene.collection.objects.link(ob_pnlavionmode)
scene.collection.objects.link(ob_pnlalt1needle)
scene.collection.objects.link(ob_pnlalt10needle)
scene.collection.objects.link(ob_pnlalt100needle)
scene.collection.objects.link(ob_pnlvsineedle)
scene.collection.objects.link(ob_pnlattitudeindicator)
scene.collection.objects.link(ob_pnlhorizonface)
scene.collection.objects.link(ob_pnltdialtones)
scene.collection.objects.link(ob_pnltdialttens)
scene.collection.objects.link(ob_pnltdialthund)
scene.collection.objects.link(ob_pnltdialtthous)
scene.collection.objects.link(ob_pnltdialttenthou)
scene.collection.objects.link(ob_pnltdikeasones)
scene.collection.objects.link(ob_pnltdikeastens)
scene.collection.objects.link(ob_pnltdikeashunds)
scene.collection.objects.link(ob_pnltdimachone)
scene.collection.objects.link(ob_pnltdimachtens)
scene.collection.objects.link(ob_pnltdimachhunds)
scene.collection.objects.link(ob_pnlhsimilesones)
scene.collection.objects.link(ob_pnlhsimilestens)
scene.collection.objects.link(ob_pnlhsimileshunds)
scene.collection.objects.link(ob_pnlhsicrsones)
scene.collection.objects.link(ob_pnlhsicrstens)
scene.collection.objects.link(ob_pnlhsicrshunds)
scene.collection.objects.link(ob_pnlhsimileswindow)
scene.collection.objects.link(ob_pnlhsicrswindow)
scene.collection.objects.link(ob_pnltdialtwindow)
scene.collection.objects.link(ob_pnltdikeaswindow)

# ---- scene / render settings (as saved in the file)
scene.frame_start = 1; scene.frame_end = 250; scene.frame_set(0)
scene.render.engine = 'BLENDER_EEVEE_NEXT'
scene.render.image_settings.exr_codec = 'NONE'
scene.render.simplify_subdivision_render = 0
scene.render.simplify_child_particles_render = 0.0
scene.cycles.sampling_pattern = 'TABULATED_SOBOL'
scene.eevee.use_shadows = False
scene.view_settings.view_transform = 'Filmic'
bpy.context.view_layer.update()

# ---- added for rendering (the .blend has no active camera and no usable light): camera, sun + grey world if the file has none
cam_auto = bpy.data.cameras.new('AutoCamera')
cam_auto.lens = 50.0
cam_auto.sensor_width = 36.0
cam_auto.clip_end = 44770.5
ob_auto_camera = bpy.data.objects.new('AutoCamera', cam_auto)
scene.collection.objects.link(ob_auto_camera)
ob_auto_camera.location = (3831.03, -3061.24, 1528.83)
ob_auto_camera.rotation_euler = (1.09748, -7.21219e-08, 0.694738)
scene.camera = ob_auto_camera
light_auto_sun = bpy.data.lights.new('AutoSun', 'SUN')
light_auto_sun.energy = 3.0
light_auto_sun.angle = 0.0523599
ob_auto_sun = bpy.data.objects.new('AutoSun', light_auto_sun)
scene.collection.objects.link(ob_auto_sun)
ob_auto_sun.rotation_euler = (0.872665, 0.174533, 0.523599)
if scene.world is None:
    world_auto = bpy.data.worlds.new('AutoWorld')
    world_auto.color = (0.3, 0.3, 0.3)
    scene.world = world_auto
bpy.context.view_layer.update()
